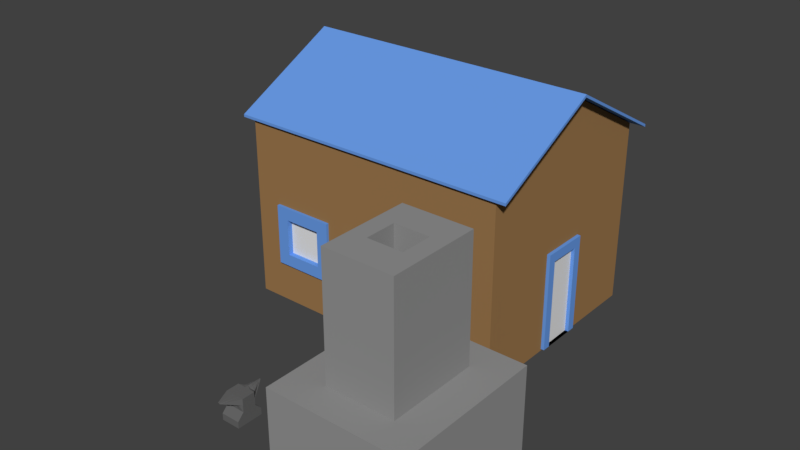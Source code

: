 # Source: blacksmith.blend  (saved by Blender 2.79.0; exported with 4.5.12 LTS)
import bpy
from mathutils import Matrix  # noqa: F401  (used for matrix-valued properties, if any)

bpy.ops.wm.read_factory_settings(use_empty=True)
scene = bpy.context.scene
scene.name = 'Scene'

# ---- collections
col_collection_1 = bpy.data.collections.new('Collection 1'); scene.collection.children.link(col_collection_1)

# ---- materials (node trees are filled in below, after node groups)
mat_black_iron = bpy.data.materials.new('Black Iron')
mat_black_iron.alpha_threshold = 0.0
mat_black_iron.use_transparent_shadow = False
mat_black_iron.diffuse_color = (0.1329, 0.1329, 0.1329, 1.0)
mat_black_iron.roughness = 0.5
mat_material = bpy.data.materials.new('Material')
mat_material.alpha_threshold = 0.0
mat_material.use_transparent_shadow = False
mat_material.diffuse_color = (0.1423, 0.3306, 0.8, 1.0)
mat_material.roughness = 0.5
mat_wood = bpy.data.materials.new('Wood')
mat_wood.alpha_threshold = 0.0
mat_wood.use_transparent_shadow = False
mat_wood.diffuse_color = (0.3424, 0.1911, 0.07729, 1.0)
mat_wood.roughness = 0.5
mat_stone = bpy.data.materials.new('Stone')
mat_stone.alpha_threshold = 0.0
mat_stone.use_transparent_shadow = False
mat_stone.diffuse_color = (0.2957, 0.2957, 0.2957, 1.0)
mat_stone.roughness = 0.5
mat_stone.line_color = (0.0, 0.0, 0.0, 1.0)

# ---- material node trees

# ---- world
world_world = bpy.data.worlds.new('World'); scene.world = world_world
world_world.color = (0.05088, 0.05088, 0.05088)
world_world.use_sun_shadow = False
world_world.sun_shadow_jitter_overblur = 0.0
world_world.cycles.sampling_method = 'MANUAL'

# ---- meshes
me_cube_002 = bpy.data.meshes.new('Cube.002')
me_cube_002.from_pydata([(-0.01606, -0.1728, -0.4013), (-0.01606, -0.1728, 0.4013), (-0.01606, 0.1728, -0.4013), (-0.01606, 0.1728, 0.4013), (0.01606, -0.1728, -0.4013), (0.01606, -0.1728, 0.4013), (0.01606, 0.1728, -0.4013), (0.01606, 0.1728, 0.4013)], [], [(0, 1, 3, 2), (2, 3, 7, 6), (6, 7, 5, 4), (4, 5, 1, 0), (2, 6, 4, 0), (7, 3, 1, 5)])
me_cube_002.use_remesh_preserve_volume = False
me_cube_002.use_remesh_preserve_attributes = False
me_cube_002.use_mirror_vertex_groups = False
me_cube_002.update()
me_cube_012 = bpy.data.meshes.new('Cube.012')
me_cube_012.from_pydata([(-1.364, 0.05212, -0.8427), (-0.5799, -0.692, 1.129), (-1.373, 0.1291, -0.8694), (-0.5799, 0.7641, 1.129), (2.137, 0.06514, -0.8106), (1.42, -0.692, 1.129), (2.164, 0.2185, -0.8698), (1.42, 0.7641, 1.129), (-0.09819, -0.6944, -0.3713), (-0.09819, -0.692, 0.1287), (-0.5799, -0.692, 0.6287), (-0.5799, 0.7641, 0.6287), (-0.08336, 0.7641, 0.1287), (-0.08336, 0.7641, -0.3713), (1.42, 0.7641, 0.6287), (0.9273, 0.7641, 0.1287), (0.9273, 0.7641, -0.3713), (1.42, -0.692, 0.6287), (0.9273, -0.692, 0.1287), (0.9273, -0.692, -0.3713), (-1.369, 0.0717, -0.8347), (-1.377, 0.1272, -0.8693), (-1.369, 0.07296, -0.8354), (-0.5799, -0.3049, 1.129), (-0.5799, 0.1951, 1.129), (-0.5799, 0.6951, 1.129), (2.152, 0.09807, -0.8267), (2.147, 0.1177, -0.8538), (2.144, 0.1322, -0.8591), (1.42, 0.6951, 1.129), (1.42, 0.1951, 1.129), (1.42, -0.3049, 1.129), (0.9273, 0.6951, -0.3713), (0.9377, 0.1953, -0.3642), (0.9898, -0.304, -0.3318), (0.9273, 0.6951, 0.1287), (0.9273, 0.1951, 0.1287), (0.9273, -0.3049, 0.1287), (1.42, 0.6951, 0.6287), (1.42, 0.1951, 0.6287), (1.42, -0.3049, 0.6287), (-0.1522, -0.3041, 0.00374), (-0.0936, 0.1953, 0.0111), (-0.08336, 0.6951, -0.3713), (-0.09819, -0.3049, 0.1287), (-0.08336, 0.1951, 0.1287), (-0.08336, 0.6951, 0.1287), (-0.5799, -0.3049, 0.6287), (-0.5799, 0.1951, 0.6287), (-0.5799, 0.6951, 0.6287), (0.92, 0.7638, -0.8705), (0.4201, 0.7641, -0.8713), (-0.07984, 0.7638, -0.8705), (-0.07992, 0.7641, 1.129), (0.4201, 0.7641, 1.129), (0.9201, 0.7641, 1.129), (-0.07992, -0.692, -0.8713), (0.4201, -0.692, -0.8713), (0.9201, -0.692, -0.8713), (0.9201, -0.692, 1.129), (0.4201, -0.692, 1.129), (-0.07992, -0.692, 1.129), (0.9201, -0.692, -0.3713), (0.4201, -0.692, -0.3713), (-0.07992, -0.692, -0.3713), (0.9201, -0.692, 0.1287), (0.4201, -0.692, 0.1287), (-0.07992, -0.692, 0.1287), (0.9201, -0.692, 0.6287), (0.4201, -0.692, 0.6287), (-0.07992, -0.692, 0.6287), (-0.07992, 0.7641, -0.3713), (0.4201, 0.7641, -0.3713), (0.9201, 0.7641, -0.3713), (-0.07992, 0.7641, 0.1287), (0.4201, 0.7641, 0.1287), (0.9201, 0.7641, 0.1287), (-0.07992, 0.7641, 0.6287), (0.4201, 0.7641, 0.6287), (0.9201, 0.7641, 0.6287), (-0.07992, 0.6951, 1.129), (0.4201, 0.6951, 1.129), (0.9201, 0.6951, 1.129), (-0.07992, 0.1951, 1.129), (0.4201, 0.1951, 1.129), (0.9201, 0.1951, 1.129), (-0.07992, -0.3049, 1.129), (0.4201, -0.3049, 1.129), (0.9201, -0.3049, 1.129), (0.92, 0.6948, -0.8706), (0.4201, 0.6951, -0.8713), (-0.07985, 0.6948, -0.8706), (0.9201, 0.1951, -0.8713), (0.4201, 0.1951, -0.8713), (-0.07992, 0.1245, -0.8713), (0.9201, -0.3049, -0.8713), (0.4201, -0.3049, -0.8713), (-0.07992, -0.3049, -0.8713), (-1.189, -0.8049, -0.8713), (-0.07992, -0.8049, -0.8713), (-1.189, -0.8049, -0.8713), (-0.07992, -0.8049, -0.8713), (-0.09819, -0.692, -0.3713), (-0.07992, -0.692, -0.3713), (-1.37, 0.08021, -0.8405), (-1.368, 0.06376, -0.8305), (-0.09819, -0.6551, -0.3713), (-0.1522, -0.3041, 0.002221), (-0.07992, -0.3049, -0.8713), (-0.07992, -0.692, -0.8713), (-0.07992, -0.692, -0.3713), (-0.07992, -0.692, -0.8713), (-0.09819, -0.692, -0.3713), (-1.365, 0.06606, -0.829), (-0.2892, 0.5094, -0.735), (-0.5507, 0.4095, -0.7221), (-0.8214, 0.3043, -0.7499), (-1.089, 0.2264, -0.7305), (-0.1799, -0.692, 1.129), (-0.2799, -0.692, 1.129), (-0.3799, -0.692, 1.129), (-0.4799, -0.692, 1.129), (-0.08357, -0.6924, -0.3713), (-0.08723, -0.6929, -0.3713), (-0.09088, -0.6934, -0.3713), (-0.09454, -0.6939, -0.3713), (-0.08357, -0.692, 0.1287), (-0.08723, -0.692, 0.1287), (-0.09088, -0.692, 0.1287), (-0.09454, -0.692, 0.1287), (-0.1799, -0.692, 0.6287), (-0.2799, -0.692, 0.6287), (-0.3799, -0.692, 0.6287), (-0.4799, -0.692, 0.6287), (-0.2999, 0.4015, -0.8246), (-0.5652, 0.367, -0.7973), (-0.848, 0.2933, -0.8246), (-1.11, 0.2032, -0.804), (-0.3373, 0.1222, -0.8775), (-0.5987, 0.123, -0.8866), (-0.8631, 0.1393, -0.8631), (-1.122, 0.18, -0.8446), (-0.2308, -0.1483, -0.8339), (-0.4754, -0.1293, -0.8592), (-0.831, -0.05073, -0.8612), (-1.084, 0.0379, -0.8733), (-0.4799, 0.7641, 1.129), (-0.3799, 0.7641, 1.129), (-0.2799, 0.7641, 1.129), (-0.1799, 0.7641, 1.129), (-1.076, -0.08798, -0.7463), (-0.8256, -0.1943, -0.7707), (-0.5677, -0.3437, -0.7738), (-0.2965, -0.4835, -0.7599), (-0.08267, 0.7641, -0.3713), (-0.08198, 0.7641, -0.3713), (-0.08129, 0.7641, -0.3713), (-0.08061, 0.7641, -0.3713), (-0.08267, 0.7641, 0.1287), (-0.08198, 0.7641, 0.1287), (-0.08129, 0.7641, 0.1287), (-0.08061, 0.7641, 0.1287), (-0.4799, 0.7641, 0.6287), (-0.3799, 0.7641, 0.6287), (-0.2799, 0.7641, 0.6287), (-0.1799, 0.7641, 0.6287), (-0.4799, 0.6951, 1.129), (-0.3799, 0.6951, 1.129), (-0.2799, 0.6951, 1.129), (-0.1799, 0.6951, 1.129), (-0.4799, 0.1951, 1.129), (-0.3799, 0.1951, 1.129), (-0.2799, 0.1951, 1.129), (-0.1799, 0.1951, 1.129), (-0.4799, -0.3049, 1.129), (-0.3799, -0.3049, 1.129), (-0.2799, -0.3049, 1.129), (-0.1799, -0.3049, 1.129), (-0.08357, -0.692, -0.3713), (-0.08723, -0.692, -0.3713), (-0.09088, -0.692, -0.3713), (-0.09454, -0.692, -0.3713), (-0.2321, -0.1507, -0.8334), (-0.4741, -0.1243, -0.8588), (-0.8303, -0.05483, -0.8612), (-1.073, 0.03025, -0.8735), (-1.08, 0.02197, -0.8643), (-0.8298, -0.1897, -0.7691), (-0.5699, -0.3398, -0.7711), (-0.2977, -0.4817, -0.7601), (-0.08357, -0.692, -0.3713), (-0.08723, -0.692, -0.3713), (-0.09088, -0.692, -0.3713), (-0.09454, -0.692, -0.3713), (-1.079, 0.02211, -0.8648), (-0.8287, -0.1891, -0.77), (-0.5694, -0.3396, -0.772), (-0.2974, -0.4816, -0.7603)], [(100, 98), (99, 101)], [(49, 25, 3, 11), (79, 55, 7, 14), (40, 31, 5, 17), (133, 121, 1, 10), (95, 26, 4, 58), (174, 23, 1, 121), (125, 8, 102, 181), (125, 129, 9, 8), (129, 133, 10, 9), (26, 34, 19, 4), (34, 37, 18, 19), (37, 40, 17, 18), (50, 73, 16, 6), (73, 76, 15, 16), (76, 79, 14, 15), (20, 43, 13, 2), (43, 46, 12, 13), (46, 49, 11, 12), (9, 10, 47, 44), (44, 47, 48, 45), (45, 48, 49, 46), (8, 9, 44, 41), (41, 44, 45, 42), (42, 45, 46, 43), (150, 0, 105, 186), (22, 41, 42, 21), (21, 42, 43, 20), (15, 14, 38, 35), (35, 38, 39, 36), (36, 39, 40, 37), (16, 15, 35, 32), (32, 35, 36, 33), (33, 36, 37, 34), (6, 16, 32, 28), (28, 32, 33, 27), (27, 33, 34, 26), (146, 3, 25, 166), (166, 25, 24, 170), (170, 24, 23, 174), (50, 6, 28, 89), (89, 28, 27, 92), (92, 27, 26, 95), (14, 7, 29, 38), (38, 29, 30, 39), (39, 30, 31, 40), (10, 1, 23, 47), (47, 23, 24, 48), (48, 24, 25, 49), (138, 94, 97, 142), (94, 93, 96, 97), (93, 92, 95, 96), (134, 91, 94, 138), (91, 90, 93, 94), (90, 89, 92, 93), (114, 52, 91, 134), (52, 51, 90, 91), (51, 50, 89, 90), (30, 85, 88, 31), (85, 84, 87, 88), (84, 83, 86, 87), (29, 82, 85, 30), (82, 81, 84, 85), (81, 80, 83, 84), (7, 55, 82, 29), (55, 54, 81, 82), (54, 53, 80, 81), (161, 165, 77, 74), (74, 77, 78, 75), (75, 78, 79, 76), (157, 161, 74, 71), (71, 74, 75, 72), (72, 75, 76, 73), (114, 157, 71, 52), (52, 71, 72, 51), (51, 72, 73, 50), (18, 17, 68, 65), (65, 68, 69, 66), (66, 69, 70, 67), (19, 18, 65, 62), (62, 65, 66, 63), (63, 66, 67, 64), (4, 19, 62, 58), (58, 62, 63, 57), (57, 63, 64, 56), (31, 88, 59, 5), (88, 87, 60, 59), (87, 86, 61, 60), (97, 56, 109, 108), (97, 96, 57, 56), (96, 95, 58, 57), (17, 5, 59, 68), (68, 59, 60, 69), (69, 60, 61, 70), (165, 149, 53, 77), (77, 53, 54, 78), (78, 54, 55, 79), (8, 41, 107, 106), (105, 106, 107, 104), (182, 108, 109, 189), (194, 193, 112, 113), (181, 102, 112, 193), (41, 22, 104, 107), (142, 97, 108, 182), (0, 8, 106, 105), (22, 145, 185, 104), (145, 144, 184, 185), (144, 143, 183, 184), (143, 142, 182, 183), (103, 178, 190, 110), (178, 179, 191, 190), (179, 180, 192, 191), (180, 181, 193, 192), (111, 110, 190, 197), (197, 190, 191, 196), (196, 191, 192, 195), (195, 192, 193, 194), (104, 185, 186, 105), (185, 184, 187, 186), (184, 183, 188, 187), (183, 182, 189, 188), (11, 3, 146, 162), (162, 146, 147, 163), (163, 147, 148, 164), (164, 148, 149, 165), (2, 13, 154, 117), (117, 154, 155, 116), (116, 155, 156, 115), (115, 156, 157, 114), (13, 12, 158, 154), (154, 158, 159, 155), (155, 159, 160, 156), (156, 160, 161, 157), (12, 11, 162, 158), (158, 162, 163, 159), (159, 163, 164, 160), (160, 164, 165, 161), (2, 117, 137, 20), (117, 116, 136, 137), (116, 115, 135, 136), (115, 114, 134, 135), (20, 137, 141, 21), (137, 136, 140, 141), (136, 135, 139, 140), (135, 134, 138, 139), (21, 141, 145, 22), (141, 140, 144, 145), (140, 139, 143, 144), (139, 138, 142, 143), (83, 173, 177, 86), (173, 172, 176, 177), (172, 171, 175, 176), (171, 170, 174, 175), (80, 169, 173, 83), (169, 168, 172, 173), (168, 167, 171, 172), (167, 166, 170, 171), (53, 149, 169, 80), (149, 148, 168, 169), (148, 147, 167, 168), (147, 146, 166, 167), (56, 153, 189, 109), (153, 152, 188, 189), (152, 151, 187, 188), (151, 150, 186, 187), (67, 70, 130, 126), (126, 130, 131, 127), (127, 131, 132, 128), (128, 132, 133, 129), (64, 67, 126, 122), (122, 126, 127, 123), (123, 127, 128, 124), (124, 128, 129, 125), (64, 122, 178, 103), (122, 123, 179, 178), (123, 124, 180, 179), (124, 125, 181, 180), (86, 177, 118, 61), (177, 176, 119, 118), (176, 175, 120, 119), (175, 174, 121, 120), (70, 61, 118, 130), (130, 118, 119, 131), (131, 119, 120, 132), (132, 120, 121, 133)])
me_cube_012.materials.append(mat_black_iron)
me_cube_012.use_remesh_preserve_volume = False
me_cube_012.use_remesh_preserve_attributes = False
me_cube_012.use_mirror_vertex_groups = False
me_cube_012.update()
me_cube_008 = bpy.data.meshes.new('Cube.008')
me_cube_008.from_pydata([(-0.2536, 0.05164, -0.3693), (-0.2536, 0.05164, 0.4114), (-0.2536, 0.09504, -0.3693), (-0.2536, 0.09504, 0.4114), (0.2539, 0.05164, -0.3693), (0.2539, 0.05164, 0.4114), (0.2539, 0.09504, -0.3693), (0.2539, 0.09504, 0.4114), (0.08474, 0.09504, -0.3693), (-0.08441, 0.09504, -0.3693), (-0.08441, 0.09504, 0.4114), (0.08474, 0.09504, 0.4114), (-0.08441, -0.06409, -0.3693), (0.08474, -0.06409, -0.3693), (0.08474, 0.05164, 0.4114), (-0.08441, 0.05164, 0.4114), (-0.169, 0.09504, -0.3693), (-0.169, 0.05164, 0.4114), (-0.169, 0.09504, 0.4114), (-0.169, -0.06409, -0.3693), (0.1693, 0.09504, 0.4114), (0.1693, -0.06409, -0.3693), (0.1693, 0.09504, -0.3693), (0.1693, 0.05164, 0.4114), (-0.2536, 0.05164, -0.2717), (-0.2536, 0.05164, -0.1741), (-0.2536, 0.05164, -0.07653), (-0.2536, 0.05164, 0.02106), (-0.2536, 0.05164, 0.1186), (-0.2536, 0.05164, 0.2162), (-0.2536, 0.05164, 0.3138), (-0.2536, 0.09504, 0.3138), (-0.2536, 0.09504, 0.2162), (-0.2536, 0.09504, 0.1186), (-0.2536, 0.09504, 0.02106), (-0.2536, 0.09504, -0.07653), (-0.2536, 0.09504, -0.1741), (-0.2536, 0.09504, -0.2717), (0.2539, 0.09504, 0.3138), (0.2539, 0.09504, 0.2162), (0.2539, 0.09504, 0.1186), (0.2539, 0.09504, 0.02106), (0.2539, 0.09504, -0.07653), (0.2539, 0.09504, -0.1741), (0.2539, 0.09504, -0.2717), (0.2539, 0.05164, 0.3138), (0.2539, 0.05164, 0.2162), (0.2539, 0.05164, 0.1186), (0.2539, 0.05164, 0.02106), (0.2539, 0.05164, -0.07653), (0.2539, 0.05164, -0.1741), (0.2539, 0.05164, -0.2717), (0.08474, -0.06409, 0.3138), (0.08474, -0.06409, 0.2162), (0.08474, -0.06409, 0.1186), (0.08474, -0.06409, 0.02106), (0.08474, -0.06409, -0.07653), (0.08474, -0.06409, -0.1741), (0.08474, -0.06409, -0.2717), (-0.08441, -0.06409, 0.3138), (-0.08441, -0.06409, 0.2162), (-0.08441, -0.06409, 0.1186), (-0.08441, -0.06409, 0.02106), (-0.08441, -0.06409, -0.07653), (-0.08441, -0.06409, -0.1741), (-0.08441, -0.06409, -0.2717), (-0.08441, 0.09504, 0.3138), (0.08474, 0.09504, 0.3138), (-0.169, 0.09504, 0.3138), (-0.169, 0.09504, 0.2162), (-0.169, 0.09504, 0.1186), (-0.169, 0.09504, 0.02106), (-0.169, 0.09504, -0.07653), (-0.169, 0.09504, -0.1741), (-0.169, 0.09504, -0.2717), (-0.169, -0.06409, 0.3138), (-0.169, -0.06409, 0.2162), (-0.169, -0.06409, 0.1186), (-0.169, -0.06409, 0.02106), (-0.169, -0.06409, -0.07653), (-0.169, -0.06409, -0.1741), (-0.169, -0.06409, -0.2717), (0.1693, -0.06409, 0.3138), (0.1693, -0.06409, 0.2162), (0.1693, -0.06409, 0.1186), (0.1693, -0.06409, 0.02106), (0.1693, -0.06409, -0.07653), (0.1693, -0.06409, -0.1741), (0.1693, -0.06409, -0.2717), (0.1693, 0.09504, 0.3138), (0.1693, 0.09504, 0.2162), (0.1693, 0.09504, 0.1186), (0.1693, 0.09504, 0.02106), (0.1693, 0.09504, -0.07653), (0.1693, 0.09504, -0.1741), (0.1693, 0.09504, -0.2717), (0.1693, -0.05889, -0.3693), (0.08474, -0.05889, -0.3693), (-0.08441, -0.05889, -0.3693), (-0.08441, -0.05889, -0.2717), (0.08474, -0.05889, -0.2717), (-0.169, -0.05889, -0.3693), (-0.169, -0.05889, -0.2717), (0.1693, -0.05889, -0.2717), (-0.08441, -0.05889, 0.3138), (-0.08441, -0.05889, 0.2162), (-0.08441, -0.05889, 0.1186), (-0.08441, -0.05889, 0.02106), (-0.08441, -0.05889, -0.07653), (-0.08441, -0.05889, -0.1741), (0.08474, -0.05889, 0.3138), (0.08474, -0.05889, 0.2162), (0.08474, -0.05889, 0.1186), (0.08474, -0.05889, 0.02106), (0.08474, -0.05889, -0.07653), (0.08474, -0.05889, -0.1741), (-0.169, -0.05889, 0.3138), (-0.169, -0.05889, 0.2162), (-0.169, -0.05889, 0.1186), (-0.169, -0.05889, 0.02106), (-0.169, -0.05889, -0.07653), (-0.169, -0.05889, -0.1741), (0.1693, -0.05889, 0.3138), (0.1693, -0.05889, 0.2162), (0.1693, -0.05889, 0.1186), (0.1693, -0.05889, 0.02106), (0.1693, -0.05889, -0.07653), (0.1693, -0.05889, -0.1741)], [], [(30, 1, 3, 31), (89, 20, 7, 38), (38, 7, 5, 45), (75, 17, 1, 30), (22, 6, 4, 21), (18, 3, 1, 17), (20, 11, 14, 23), (11, 10, 15, 14), (16, 9, 12, 19), (9, 8, 13, 12), (82, 23, 14, 52), (52, 14, 15, 59), (68, 18, 10, 66), (66, 10, 11, 67), (31, 3, 18, 68), (2, 16, 19, 0), (10, 18, 17, 15), (59, 15, 17, 75), (45, 5, 23, 82), (7, 20, 23, 5), (8, 22, 21, 13), (67, 11, 20, 89), (94, 95, 103, 127), (67, 89, 122, 110), (72, 71, 119, 120), (93, 94, 127, 126), (71, 70, 118, 119), (92, 93, 126, 125), (4, 51, 88, 21), (51, 50, 87, 88), (50, 49, 86, 87), (49, 48, 85, 86), (48, 47, 84, 85), (47, 46, 83, 84), (46, 45, 82, 83), (12, 65, 81, 19), (65, 64, 80, 81), (64, 63, 79, 80), (63, 62, 78, 79), (62, 61, 77, 78), (61, 60, 76, 77), (60, 59, 75, 76), (2, 37, 74, 16), (37, 36, 73, 74), (36, 35, 72, 73), (35, 34, 71, 72), (34, 33, 70, 71), (33, 32, 69, 70), (32, 31, 68, 69), (66, 67, 110, 104), (68, 66, 104, 116), (95, 22, 96, 103), (70, 69, 117, 118), (9, 16, 101, 98), (8, 9, 98, 97), (91, 92, 125, 124), (69, 68, 116, 117), (22, 8, 97, 96), (90, 91, 124, 123), (89, 90, 123, 122), (16, 74, 102, 101), (74, 73, 121, 102), (73, 72, 120, 121), (13, 58, 65, 12), (58, 57, 64, 65), (57, 56, 63, 64), (56, 55, 62, 63), (55, 54, 61, 62), (54, 53, 60, 61), (53, 52, 59, 60), (21, 88, 58, 13), (88, 87, 57, 58), (87, 86, 56, 57), (86, 85, 55, 56), (85, 84, 54, 55), (84, 83, 53, 54), (83, 82, 52, 53), (19, 81, 24, 0), (81, 80, 25, 24), (80, 79, 26, 25), (79, 78, 27, 26), (78, 77, 28, 27), (77, 76, 29, 28), (76, 75, 30, 29), (6, 44, 51, 4), (44, 43, 50, 51), (43, 42, 49, 50), (42, 41, 48, 49), (41, 40, 47, 48), (40, 39, 46, 47), (39, 38, 45, 46), (22, 95, 44, 6), (95, 94, 43, 44), (94, 93, 42, 43), (93, 92, 41, 42), (92, 91, 40, 41), (91, 90, 39, 40), (90, 89, 38, 39), (0, 24, 37, 2), (24, 25, 36, 37), (25, 26, 35, 36), (26, 27, 34, 35), (27, 28, 33, 34), (28, 29, 32, 33), (29, 30, 31, 32), (97, 100, 103, 96), (100, 115, 127, 103), (115, 114, 126, 127), (114, 113, 125, 126), (113, 112, 124, 125), (112, 111, 123, 124), (111, 110, 122, 123), (98, 99, 100, 97), (99, 109, 115, 100), (109, 108, 114, 115), (108, 107, 113, 114), (107, 106, 112, 113), (106, 105, 111, 112), (105, 104, 110, 111), (101, 102, 99, 98), (102, 121, 109, 99), (121, 120, 108, 109), (120, 119, 107, 108), (119, 118, 106, 107), (118, 117, 105, 106), (117, 116, 104, 105)])
me_cube_008.materials.append(mat_material)
me_cube_008.use_remesh_preserve_volume = False
me_cube_008.use_remesh_preserve_attributes = False
me_cube_008.use_mirror_vertex_groups = False
me_cube_008.update()
me_cube_004 = bpy.data.meshes.new('Cube.004')
me_cube_004.from_pydata([(-0.2824, 0.04832, -0.2765), (-0.2824, 0.04832, 0.2765), (-0.2824, 0.08291, -0.2765), (-0.2824, 0.08291, 0.2765), (0.2824, 0.04832, -0.2765), (0.2824, 0.04832, 0.2765), (0.2824, 0.08291, -0.2765), (0.2824, 0.08291, 0.2765), (-0.2824, 0.04832, -0.1659), (-0.2824, 0.04832, -0.05531), (-0.2824, 0.04832, 0.05531), (-0.2824, 0.04832, 0.1659), (-0.2824, 0.08291, 0.1659), (-0.2824, 0.08291, 0.05531), (-0.2824, 0.08291, -0.05531), (-0.2824, 0.08291, -0.1659), (0.2824, 0.08291, 0.1659), (0.2824, 0.08291, 0.05531), (0.2824, 0.08291, -0.05531), (0.2824, 0.08291, -0.1659), (0.2824, 0.04832, 0.1659), (0.2824, 0.04832, 0.05531), (0.2824, 0.04832, -0.05531), (0.2824, 0.04832, -0.1659), (0.1694, 0.08291, -0.2765), (0.05648, 0.08291, -0.2765), (-0.05648, 0.08291, -0.2765), (-0.1694, 0.08291, -0.2765), (-0.1694, 0.08291, 0.2765), (-0.05648, 0.08291, 0.2765), (0.05648, 0.08291, 0.2765), (0.1694, 0.08291, 0.2765), (-0.1694, 0.04832, -0.2765), (-0.05648, 0.04832, -0.2765), (0.05648, 0.04832, -0.2765), (0.1694, 0.04832, -0.2765), (0.1694, 0.04832, 0.2765), (0.05648, 0.04832, 0.2765), (-0.05648, 0.04832, 0.2765), (-0.1694, 0.04832, 0.2765), (0.1694, -0.09769, -0.1659), (0.05648, -0.09769, -0.1659), (-0.05648, -0.09769, -0.1659), (-0.1694, -0.09769, -0.1659), (0.1694, -0.09769, -0.05531), (0.05648, -0.09769, -0.05531), (-0.05648, -0.09769, -0.05531), (-0.1694, -0.09769, -0.05531), (0.1694, -0.09769, 0.05531), (0.05648, -0.09769, 0.05531), (-0.05648, -0.09769, 0.05531), (-0.1694, -0.09769, 0.05531), (0.1694, -0.09769, 0.1659), (0.05648, -0.09769, 0.1659), (-0.05648, -0.09769, 0.1659), (-0.1694, -0.09769, 0.1659), (-0.1694, 0.08291, -0.1659), (-0.05648, 0.08291, -0.1659), (0.05648, 0.08291, -0.1659), (0.1694, 0.08291, -0.1659), (-0.1694, 0.08291, -0.05531), (0.1694, 0.08291, -0.05531), (-0.1694, 0.08291, 0.05531), (0.1694, 0.08291, 0.05531), (-0.1694, 0.08291, 0.1659), (-0.05648, 0.08291, 0.1659), (0.05648, 0.08291, 0.1659), (0.1694, 0.08291, 0.1659), (-0.1694, -0.06309, -0.1659), (-0.05648, -0.06309, -0.1659), (0.05648, -0.06309, -0.1659), (0.1694, -0.06309, -0.1659), (-0.1694, -0.06309, -0.05531), (-0.05648, -0.06309, -0.05531), (0.05648, -0.06309, -0.05531), (0.1694, -0.06309, -0.05531), (-0.1694, -0.06309, 0.05531), (-0.05648, -0.06309, 0.05531), (0.05648, -0.06309, 0.05531), (0.1694, -0.06309, 0.05531), (-0.1694, -0.06309, 0.1659), (-0.05648, -0.06309, 0.1659), (0.05648, -0.06309, 0.1659), (0.1694, -0.06309, 0.1659)], [], [(11, 1, 3, 12), (67, 31, 7, 16), (16, 7, 5, 20), (55, 39, 1, 11), (24, 6, 4, 35), (28, 3, 1, 39), (32, 43, 8, 0), (43, 47, 9, 8), (47, 51, 10, 9), (51, 55, 11, 10), (6, 19, 23, 4), (19, 18, 22, 23), (18, 17, 21, 22), (17, 16, 20, 21), (24, 59, 19, 6), (59, 61, 18, 19), (61, 63, 17, 18), (63, 67, 16, 17), (0, 8, 15, 2), (8, 9, 14, 15), (9, 10, 13, 14), (10, 11, 12, 13), (13, 12, 64, 62), (61, 59, 71, 75), (60, 62, 76, 72), (59, 58, 70, 71), (14, 13, 62, 60), (64, 65, 81, 80), (63, 61, 75, 79), (62, 64, 80, 76), (15, 14, 60, 56), (67, 63, 79, 83), (58, 57, 69, 70), (66, 67, 83, 82), (2, 15, 56, 27), (27, 56, 57, 26), (26, 57, 58, 25), (25, 58, 59, 24), (21, 20, 52, 48), (48, 52, 53, 49), (49, 53, 54, 50), (50, 54, 55, 51), (22, 21, 48, 44), (44, 48, 49, 45), (45, 49, 50, 46), (46, 50, 51, 47), (23, 22, 44, 40), (40, 44, 45, 41), (41, 45, 46, 42), (42, 46, 47, 43), (4, 23, 40, 35), (35, 40, 41, 34), (34, 41, 42, 33), (33, 42, 43, 32), (7, 31, 36, 5), (31, 30, 37, 36), (30, 29, 38, 37), (29, 28, 39, 38), (2, 27, 32, 0), (27, 26, 33, 32), (26, 25, 34, 33), (25, 24, 35, 34), (20, 5, 36, 52), (52, 36, 37, 53), (53, 37, 38, 54), (54, 38, 39, 55), (12, 3, 28, 64), (64, 28, 29, 65), (65, 29, 30, 66), (66, 30, 31, 67), (76, 80, 81, 77), (77, 81, 82, 78), (78, 82, 83, 79), (72, 76, 77, 73), (73, 77, 78, 74), (74, 78, 79, 75), (68, 72, 73, 69), (69, 73, 74, 70), (70, 74, 75, 71), (56, 60, 72, 68), (65, 66, 82, 81), (57, 56, 68, 69)])
me_cube_004.materials.append(mat_material)
me_cube_004.use_remesh_preserve_volume = False
me_cube_004.use_remesh_preserve_attributes = False
me_cube_004.use_mirror_vertex_groups = False
me_cube_004.update()
me_cube_003 = bpy.data.meshes.new('Cube.003')
me_cube_003.from_pydata([(-1.329, -1.002, -0.2647), (-1.329, -1.002, -0.2406), (-1.329, 0.9977, -0.2877), (-1.329, 0.9977, -0.2637), (1.329, -1.002, -0.2647), (1.329, -1.002, -0.2406), (1.329, 0.9977, -0.2877), (1.329, 0.9977, -0.2637), (-1.329, -0.002347, 0.2578), (-1.329, -0.002347, 0.2819), (1.329, -0.002347, 0.2578), (1.329, -0.002347, 0.2819)], [], [(8, 9, 3, 2), (2, 3, 7, 6), (10, 11, 5, 4), (4, 5, 1, 0), (8, 10, 4, 0), (11, 9, 1, 5), (7, 3, 9, 11), (2, 6, 10, 8), (6, 7, 11, 10), (0, 1, 9, 8)])
me_cube_003.materials.append(mat_material)
me_cube_003.use_remesh_preserve_volume = False
me_cube_003.use_remesh_preserve_attributes = False
me_cube_003.use_mirror_vertex_groups = False
me_cube_003.update()
me_cube_001 = bpy.data.meshes.new('Cube.001')
me_cube_001.from_pydata([(-1.226, -0.949, -0.8422), (-1.226, -0.949, 0.8054), (-1.226, 0.9436, -0.8422), (-1.226, 0.9436, 0.8054), (1.233, -0.949, -0.8422), (1.233, -0.949, 0.8054), (1.233, 0.9436, -0.8422), (1.233, 0.9436, 0.8054), (-1.226, 0.01614, -0.8422), (-1.226, 0.01614, 1.31), (1.233, 0.01614, -0.8422), (1.233, 0.01614, 1.31), (-1.226, -0.949, -0.01838), (-1.226, 0.9436, -0.01838), (1.233, 0.9436, -0.01838), (1.233, -0.949, -0.01838), (1.233, 0.01614, 0.234), (-1.226, 0.01614, 0.234), (-1.226, -0.949, 0.3935), (-1.226, 0.9436, 0.3935), (1.233, 0.9436, 0.3935), (1.233, -0.949, 0.3935), (1.233, 0.01614, 0.7721), (-1.226, 0.01614, 0.7721), (-1.226, 0.9436, -0.4303), (1.233, 0.9436, -0.4303), (1.233, -0.949, -0.4303), (-0.8285, 0.1707, -0.8422), (-0.4884, 0.9436, -0.8422), (-1.226, -0.949, -0.4303), (0.7413, 0.9436, -0.8422), (0.2494, 0.9436, -0.8422), (-0.2424, 0.9436, -0.8422), (-0.7343, 0.9436, -0.8422), (-0.7343, 0.9436, 0.8054), (-0.2424, 0.9436, 0.8054), (0.2494, 0.9436, 0.8054), (0.7413, 0.9436, 0.8054), (-0.7343, -0.949, -0.8422), (-0.2424, -0.949, -0.8422), (0.2494, -0.949, -0.8422), (0.7413, -0.949, -0.8422), (0.7413, -0.949, 0.8054), (0.2494, -0.949, 0.8054), (-0.2424, -0.949, 0.8054), (-0.7343, -0.949, 0.8054), (-0.7343, 0.01614, 1.31), (-0.2424, 0.01614, 1.31), (0.2494, 0.01614, 1.31), (0.7413, 0.01614, 1.31), (0.7413, 0.01614, -0.8422), (0.2494, 0.01614, -0.8422), (-0.2424, 0.01614, -0.8422), (-0.7343, 0.01614, -0.8422), (0.7413, -0.949, -0.01838), (0.2494, -0.949, -0.01838), (-0.2424, -0.949, -0.01838), (-0.7343, -0.949, -0.01838), (-0.7343, 0.9436, -0.01838), (-0.2424, 0.9436, -0.01838), (0.2494, 0.9436, -0.01838), (0.7413, 0.9436, -0.01838), (0.7413, -0.949, 0.3935), (0.2494, -0.949, 0.3935), (-0.2424, -0.949, 0.3935), (-0.7343, -0.949, 0.3935), (-0.7343, 0.9436, 0.3935), (-0.2424, 0.9436, 0.3935), (0.2494, 0.9436, 0.3935), (0.7413, 0.9436, 0.3935), (-0.7343, 0.9436, -0.4303), (-0.2424, 0.9436, -0.4303), (0.2494, 0.9436, -0.4303), (0.7413, 0.9436, -0.4303), (0.7413, -0.949, -0.4303), (0.2494, -0.949, -0.4303), (-0.2424, -0.949, -0.4303), (-0.7343, -0.949, -0.4303), (-0.2424, -0.4312, -0.8422), (0.2494, -0.4312, -0.8422), (0.2494, -0.4312, -0.01838), (-0.2424, -0.4312, -0.01838), (0.2494, -0.4312, -0.4303), (-0.2424, -0.4312, -0.4303), (0.2494, 0.5096, -0.8422), (-0.2424, 0.5096, -0.8422), (-0.2424, 0.5096, -0.01838), (0.2494, 0.5096, -0.01838), (-0.2424, 0.5096, -0.4303), (0.2494, 0.5096, -0.4303), (-1.226, -0.3056, -0.8422), (-1.226, -0.6273, -0.8422), (1.233, -0.3056, 1.142), (1.233, -0.6273, 0.9737), (-1.226, -0.6273, 0.9737), (-1.226, -0.3056, 1.142), (1.233, -0.6273, -0.8422), (1.233, -0.3056, -0.8422), (-1.226, -0.6273, 0.06575), (-1.226, -0.3056, 0.1499), (1.233, -0.3056, 0.1499), (1.233, -0.6273, 0.06575), (-1.226, -0.6273, 0.5197), (-1.226, -0.3056, 0.6459), (1.233, -0.3056, 0.6459), (1.233, -0.6273, 0.5197), (1.233, -0.3056, -0.3461), (1.233, -0.6273, -0.3882), (-1.226, -0.6273, -0.3882), (-1.226, -0.3056, -0.3461), (0.7413, -0.3056, 1.142), (0.7413, -0.6273, 0.9737), (0.2494, -0.3056, 1.142), (0.2494, -0.6273, 0.9737), (-0.2424, -0.3056, 1.142), (-0.2424, -0.6273, 0.9737), (-0.7343, -0.3056, 1.142), (-0.7343, -0.6273, 0.9737), (-0.7343, -0.3056, -0.8422), (-0.7343, -0.6273, -0.8422), (-0.2424, -0.3056, -0.8422), (-0.2424, -0.6273, -0.8422), (0.2494, -0.3056, -0.8422), (0.2494, -0.6273, -0.8422), (0.7413, -0.3056, -0.8422), (0.7413, -0.6273, -0.8422), (-1.226, 0.3253, 1.142), (-1.226, 0.6344, 0.9737), (1.233, 0.3253, -0.8422), (1.233, 0.6344, -0.8422), (-1.226, 0.6344, -0.8422), (-1.226, 0.3253, -0.8422), (1.233, 0.6344, 0.9737), (1.233, 0.3253, 1.142), (1.233, 0.6344, 0.06575), (1.233, 0.3253, 0.1499), (-1.226, 0.3253, 0.1499), (-1.226, 0.6344, 0.06575), (1.233, 0.6344, 0.5197), (1.233, 0.3253, 0.6459), (-1.226, 0.3253, 0.6459), (-1.226, 0.6344, 0.5197), (-1.226, 0.3253, -0.3461), (-1.226, 0.6344, -0.3882), (1.233, 0.6344, -0.3882), (1.233, 0.3253, -0.3461), (-0.7343, 0.6344, -0.8422), (-0.7343, 0.3253, -0.8422), (-0.2424, 0.6344, -0.8422), (-0.2424, 0.3253, -0.8422), (0.2494, 0.6344, -0.8422), (0.2494, 0.3253, -0.8422), (0.7413, 0.6344, -0.8422), (0.7413, 0.3253, -0.8422), (0.7413, 0.6344, 0.9737), (0.7413, 0.3253, 1.142), (0.2494, 0.6344, 0.9737), (0.2494, 0.3253, 1.142), (-0.2424, 0.6344, 0.9737), (-0.2424, 0.3253, 1.142), (-0.7343, 0.6344, 0.9737), (-0.7343, 0.3253, 1.142), (-1.226, 0.1707, -0.8422), (1.233, 0.1707, 1.226), (1.233, 0.1707, 0.1919), (1.233, 0.1707, 0.709), (1.233, 0.1707, -0.3251), (-0.7343, 0.1707, -0.8422), (-0.2424, 0.1707, -0.8422), (0.2494, 0.1707, -0.8422), (0.7413, 0.1707, -0.8422), (0.7413, 0.1707, 1.226), (0.2494, 0.1707, 1.226), (-0.2424, 0.1707, 1.226), (-0.7343, 0.1707, 1.226), (-1.226, 0.1707, 1.226), (1.233, 0.1707, -0.8422), (-1.226, 0.1707, 0.1919), (-1.226, 0.1707, 0.709), (-1.226, 0.1707, -0.3251), (-1.226, -0.1447, 1.226), (1.233, -0.1447, -0.8422), (-1.226, -0.1447, 0.1919), (-1.226, -0.1447, 0.709), (-1.226, -0.1447, -0.3251), (-1.226, -0.1447, -0.8422), (1.233, -0.1447, 1.226), (1.233, -0.1447, 0.1919), (1.233, -0.1447, 0.709), (1.233, -0.1447, -0.3251), (0.7413, -0.1447, 1.226), (0.2494, -0.1447, 1.226), (-0.2424, -0.1447, 1.226), (-0.7343, -0.1447, 1.226), (-0.7343, -0.1447, -0.8422), (-0.2424, -0.1447, -0.8422), (0.2494, -0.1447, -0.8422), (0.7413, -0.1447, -0.8422), (-1.226, -0.949, -0.1599), (-1.226, 0.9436, -0.1599), (1.233, 0.9436, -0.1599), (1.233, -0.949, -0.1599), (1.233, 0.01614, 0.01107), (-1.226, 0.01614, 0.01407), (0.4953, 0.5622, -0.01838), (-0.2424, 0.9436, -0.1599), (0.2494, 0.9436, -0.1599), (0.9872, -0.7526, -0.01838), (-0.4884, -0.59, -0.01838), (0.2494, -0.949, -0.1599), (-0.2424, -0.949, -0.1599), (0.2494, -0.4312, -0.1599), (-0.2424, -0.4312, -0.1599), (-0.2424, 0.5096, -0.1599), (0.2494, 0.5096, -0.1599), (1.233, -0.3056, -0.02058), (1.233, -0.6273, -0.09025), (-1.226, -0.6273, -0.09025), (-1.226, -0.3056, -0.02058), (-1.226, 0.3253, -0.02058), (-1.226, 0.6344, -0.09025), (1.233, 0.6344, -0.09025), (1.233, 0.3253, -0.02058), (-1.226, 0.1707, 0.01426), (1.233, 0.1707, 0.01426), (1.233, -0.1447, 0.01426), (-1.226, -0.1447, 0.01426), (0.852, -0.1447, -0.8422), (0.852, 0.01614, -0.8422), (0.852, 0.01614, -0.3041), (0.852, 0.01614, 0.01107), (0.852, 0.1707, -0.3251), (0.852, 0.1707, -0.8422), (0.852, 0.1707, 0.01426), (0.852, -0.1447, -0.3251), (0.852, -0.1447, 0.01426), (-0.8285, 0.01614, -0.8422), (-0.8285, 0.01614, -0.3041), (-0.8285, 0.01614, 0.01407), (-0.8285, -0.1447, -0.3251), (-0.8285, 0.1707, -0.3251), (-0.8285, 0.1707, 0.01426), (-0.8285, -0.1447, -0.8422), (-0.8285, -0.1447, 0.01426), (-0.4884, 0.9436, 0.8054), (-0.4884, -0.949, -0.8422), (-0.4884, -0.949, 0.8054), (-0.4884, 0.01614, 1.31), (-0.4884, 0.01614, -0.8422), (-0.4884, -0.949, -0.01838), (-0.4884, 0.9436, -0.01838), (-0.4884, -0.949, 0.3935), (-0.4884, 0.9436, 0.3935), (-0.4884, 0.9436, -0.4303), (-0.4884, -0.949, -0.4303), (-0.4884, -0.3056, -0.8422), (-0.4884, -0.6273, -0.8422), (-0.4884, -0.3056, 1.142), (-0.4884, -0.6273, 0.9737), (-0.4884, 0.6344, 0.9737), (-0.4884, 0.3253, 1.142), (-0.4884, 0.6344, -0.8422), (-0.4884, 0.3253, -0.8422), (-0.4884, 0.1707, 1.226), (-0.4884, 0.1707, -0.8422), (-0.4884, -0.1447, 1.226), (-0.4884, -0.1447, -0.8422), (-0.4884, -0.949, -0.1599), (-0.4884, 0.9436, -0.1599), (-0.9802, 0.9436, -0.8422), (-0.9802, -0.949, 0.8054), (-0.9802, 0.01614, -0.8422), (-0.9802, -0.949, -0.01838), (-0.9802, -0.949, 0.3935), (-0.9802, -0.949, -0.4303), (-0.9802, 0.9436, 0.8054), (-0.9802, -0.949, -0.8422), (-0.9802, 0.01614, 1.31), (-0.9802, 0.9436, -0.01838), (-0.9802, 0.9436, 0.3935), (-0.9802, 0.9436, -0.4303), (-0.9802, -0.3056, -0.8422), (-0.9802, -0.6273, -0.8422), (-0.9802, -0.3056, 1.142), (-0.9802, -0.6273, 0.9737), (-0.9802, 0.6344, -0.8422), (-0.9802, 0.3253, -0.8422), (-0.9802, 0.6344, 0.9737), (-0.9802, 0.3253, 1.142), (-0.9802, 0.1707, -0.8422), (-0.9802, 0.1707, 1.226), (-0.9802, -0.1447, 1.226), (-0.9802, -0.1447, -0.8422), (-0.9802, 0.9436, -0.1599), (-0.9802, -0.949, -0.1599), (0.4953, 0.9436, -0.8422), (0.4953, 0.9436, 0.8054), (0.4953, -0.949, -0.8422), (0.4953, -0.949, 0.8054), (0.4953, 0.01614, 1.31), (0.4953, 0.01614, -0.8422), (0.4953, -0.949, -0.01838), (0.4953, 0.9436, -0.01838), (0.4953, -0.949, 0.3935), (0.4953, 0.9436, 0.3935), (0.4953, 0.9436, -0.4303), (0.4953, -0.949, -0.4303), (0.4953, -0.3056, -0.8422), (0.4953, -0.6273, -0.8422), (0.4953, -0.3056, 1.142), (0.4953, -0.6273, 0.9737), (0.4953, 0.6344, 0.9737), (0.4953, 0.3253, 1.142), (0.4953, 0.6344, -0.8422), (0.4953, 0.3253, -0.8422), (0.4953, 0.1707, 1.226), (0.4953, 0.1707, -0.8422), (0.4953, -0.1447, 1.226), (0.4953, -0.1447, -0.8422), (0.4953, -0.949, -0.1599), (0.4953, 0.9436, -0.1599), (0.9872, 0.9436, 0.8054), (0.9872, -0.949, -0.8422), (0.9872, 0.01614, 1.31), (0.9872, 0.9436, -0.01838), (0.9872, 0.9436, 0.3935), (0.9872, 0.9436, -0.4303), (0.9872, 0.9436, -0.8422), (0.9872, -0.949, 0.8054), (0.9872, 0.01614, -0.8422), (0.9872, -0.949, -0.01838), (0.9872, -0.949, 0.3935), (0.9872, -0.949, -0.4303), (0.9872, -0.3056, 1.142), (0.9872, -0.6273, 0.9737), (0.9872, -0.3056, -0.8422), (0.9872, -0.6273, -0.8422), (0.9872, 0.6344, 0.9737), (0.9872, 0.3253, 1.142), (0.9872, 0.6344, -0.8422), (0.9872, 0.3253, -0.8422), (0.9872, 0.1707, 1.226), (0.9872, 0.1707, -0.8422), (0.9872, -0.1447, -0.8422), (0.9872, -0.1447, 1.226), (0.9872, -0.949, -0.1599), (0.9872, 0.9436, -0.1599), (-0.9802, 0.6626, -0.01838), (-0.7343, 0.6626, -0.01838), (-0.9802, 0.6626, -0.4303), (-0.7343, 0.6626, -0.4303), (-0.7343, 0.6626, -0.1599), (-0.9802, 0.6626, -0.1599), (-0.4884, 0.6626, -0.01838), (-0.4884, 0.6626, -0.4303), (-0.4884, 0.6626, -0.1599), (0.7413, 0.5622, -0.01838), (0.4953, 0.5622, -0.4303), (0.7413, 0.5622, -0.4303), (0.7413, 0.5622, -0.1599), (0.4953, 0.5622, -0.1599), (0.9872, 0.5622, -0.01838), (0.9872, 0.5622, -0.4303), (0.9872, 0.5622, -0.1599), (0.7413, -0.7526, -0.01838), (0.9872, -0.7526, -0.4303), (0.7413, -0.7526, -0.4303), (0.7413, -0.7526, -0.1599), (0.9872, -0.7526, -0.1599), (0.4953, -0.7526, -0.01838), (0.4953, -0.7526, -0.4303), (0.4953, -0.7526, -0.1599), (-0.7343, -0.59, -0.01838), (-0.4884, -0.59, -0.4303), (-0.7343, -0.59, -0.4303), (-0.7343, -0.59, -0.1599), (-0.4884, -0.59, -0.1599), (-0.9802, -0.59, -0.01838), (-0.9802, -0.59, -0.4303), (-0.9802, -0.59, -0.1599)], [], [(141, 127, 3, 19), (325, 321, 7, 20), (105, 93, 5, 21), (273, 270, 1, 18), (336, 96, 4, 322), (284, 94, 1, 270), (290, 175, 9, 277), (342, 176, 10, 329), (165, 163, 11, 22), (183, 180, 9, 23), (226, 182, 17, 203), (224, 164, 16, 202), (294, 272, 12, 198), (216, 101, 15, 201), (346, 324, 14, 200), (220, 137, 13, 199), (182, 183, 23, 17), (164, 165, 22, 16), (272, 273, 18, 12), (101, 105, 21, 15), (324, 325, 20, 14), (137, 141, 19, 13), (130, 143, 24, 2), (327, 326, 25, 6), (96, 107, 26, 4), (276, 274, 29, 0), (225, 189, 234, 235), (184, 226, 243, 239), (322, 332, 74, 41), (297, 306, 75, 40), (210, 76, 83, 212), (245, 254, 77, 38), (269, 280, 70, 33), (28, 253, 71, 32), (31, 32, 85, 84), (295, 305, 73, 30), (278, 279, 66, 58), (250, 252, 67, 59), (59, 67, 68, 60), (302, 304, 69, 61), (330, 331, 62, 54), (301, 303, 63, 55), (55, 63, 64, 56), (249, 251, 65, 57), (250, 268, 355, 353), (268, 250, 59, 205), (59, 60, 87, 86), (302, 61, 356, 204), (330, 54, 364, 207), (319, 301, 55, 209), (76, 39, 78, 83), (249, 57, 372, 208), (289, 167, 53, 271), (264, 168, 52, 248), (168, 169, 51, 52), (316, 170, 50, 300), (341, 171, 49, 323), (315, 172, 48, 299), (172, 173, 47, 48), (263, 174, 46, 247), (334, 111, 42, 328), (310, 113, 43, 298), (113, 115, 44, 43), (258, 117, 45, 246), (282, 119, 38, 276), (256, 121, 39, 245), (121, 123, 40, 39), (308, 125, 41, 297), (331, 328, 42, 62), (303, 298, 43, 63), (63, 43, 44, 64), (251, 246, 45, 65), (279, 275, 34, 66), (252, 244, 35, 67), (67, 35, 36, 68), (304, 296, 37, 69), (79, 82, 83, 78), (211, 80, 81, 212), (55, 56, 81, 80), (40, 75, 82, 79), (209, 55, 80, 211), (39, 40, 79, 78), (85, 88, 89, 84), (213, 86, 87, 214), (206, 72, 89, 214), (32, 71, 88, 85), (205, 59, 86, 213), (72, 31, 84, 89), (318, 197, 124, 307), (307, 124, 125, 308), (195, 196, 122, 120), (120, 122, 123, 121), (266, 195, 120, 255), (255, 120, 121, 256), (292, 194, 118, 281), (281, 118, 119, 282), (265, 193, 116, 257), (257, 116, 117, 258), (191, 192, 114, 112), (112, 114, 115, 113), (317, 191, 112, 309), (309, 112, 113, 310), (344, 190, 110, 333), (333, 110, 111, 334), (0, 29, 108, 91), (91, 108, 109, 90), (181, 189, 106, 97), (97, 106, 107, 96), (187, 188, 104, 100), (100, 104, 105, 101), (12, 18, 102, 98), (98, 102, 103, 99), (225, 187, 100, 215), (215, 100, 101, 216), (198, 12, 98, 217), (217, 98, 99, 218), (18, 1, 94, 102), (102, 94, 95, 103), (291, 180, 95, 283), (283, 95, 94, 284), (343, 181, 97, 335), (335, 97, 96, 336), (188, 186, 92, 104), (104, 92, 93, 105), (244, 34, 160, 259), (259, 160, 161, 260), (36, 35, 158, 156), (156, 158, 159, 157), (296, 36, 156, 311), (311, 156, 157, 312), (321, 37, 154, 337), (337, 154, 155, 338), (295, 30, 152, 313), (313, 152, 153, 314), (32, 31, 150, 148), (148, 150, 151, 149), (28, 32, 148, 261), (261, 148, 149, 262), (269, 33, 146, 285), (285, 146, 147, 286), (6, 25, 144, 129), (129, 144, 145, 128), (162, 179, 142, 131), (131, 142, 143, 130), (177, 178, 140, 136), (136, 140, 141, 137), (14, 20, 138, 134), (134, 138, 139, 135), (223, 177, 136, 219), (219, 136, 137, 220), (200, 14, 134, 221), (221, 134, 135, 222), (20, 7, 132, 138), (138, 132, 133, 139), (327, 6, 129, 339), (339, 129, 128, 340), (275, 3, 127, 287), (287, 127, 126, 288), (178, 175, 126, 140), (140, 126, 127, 141), (23, 9, 175, 178), (203, 17, 177, 223), (17, 23, 178, 177), (203, 223, 241, 238), (260, 161, 174, 263), (157, 159, 173, 172), (312, 157, 172, 315), (338, 155, 171, 341), (314, 153, 170, 316), (149, 151, 169, 168), (262, 149, 168, 264), (286, 147, 167, 289), (128, 145, 166, 176), (135, 139, 165, 164), (222, 135, 164, 224), (139, 133, 163, 165), (340, 128, 176, 342), (288, 126, 175, 290), (22, 11, 186, 188), (329, 10, 181, 343), (277, 9, 180, 291), (202, 16, 187, 225), (16, 22, 188, 187), (189, 181, 227, 234), (323, 49, 190, 344), (299, 48, 191, 317), (48, 47, 192, 191), (247, 46, 193, 265), (271, 53, 194, 292), (248, 52, 195, 266), (52, 51, 196, 195), (300, 50, 197, 318), (90, 109, 184, 185), (99, 103, 183, 182), (218, 99, 182, 226), (103, 95, 180, 183), (109, 218, 226, 184), (202, 225, 235, 230), (145, 222, 224, 166), (8, 185, 242, 236), (144, 221, 222, 145), (25, 200, 221, 144), (142, 219, 220, 143), (179, 223, 219, 142), (108, 217, 218, 109), (29, 198, 217, 108), (106, 215, 216, 107), (189, 225, 215, 106), (71, 205, 213, 88), (60, 206, 214, 87), (88, 213, 214, 89), (75, 209, 211, 82), (82, 211, 212, 83), (294, 274, 378, 379), (306, 319, 209, 75), (306, 74, 366, 370), (61, 324, 361, 356), (253, 268, 205, 71), (58, 250, 353, 348), (56, 210, 212, 81), (143, 220, 199, 24), (326, 346, 200, 25), (107, 216, 201, 26), (274, 294, 198, 29), (176, 166, 231, 232), (223, 179, 240, 241), (232, 231, 229, 228), (228, 229, 234, 227), (229, 230, 235, 234), (231, 233, 230, 229), (181, 10, 228, 227), (224, 202, 230, 233), (10, 176, 232, 228), (166, 224, 233, 231), (242, 239, 237, 236), (236, 237, 240, 27), (237, 238, 241, 240), (239, 243, 238, 237), (185, 184, 239, 242), (162, 8, 236, 27), (226, 203, 238, 243), (179, 162, 27, 240), (278, 58, 348, 347), (76, 210, 267, 254), (53, 248, 266, 194), (47, 247, 265, 192), (147, 262, 264, 167), (159, 260, 263, 173), (146, 261, 262, 147), (33, 28, 261, 146), (158, 259, 260, 159), (35, 244, 259, 158), (114, 257, 258, 115), (192, 265, 257, 114), (118, 255, 256, 119), (194, 266, 255, 118), (66, 34, 244, 252), (64, 44, 246, 251), (119, 256, 245, 38), (115, 258, 246, 44), (173, 263, 247, 47), (167, 264, 248, 53), (210, 56, 249, 267), (293, 278, 347, 352), (56, 64, 251, 249), (58, 66, 252, 250), (33, 70, 253, 28), (39, 76, 254, 245), (272, 294, 379, 377), (24, 199, 293, 280), (8, 271, 292, 185), (46, 277, 291, 193), (161, 288, 290, 174), (131, 286, 289, 162), (160, 287, 288, 161), (34, 275, 287, 160), (130, 285, 286, 131), (2, 269, 285, 130), (116, 283, 284, 117), (193, 291, 283, 116), (90, 281, 282, 91), (185, 292, 281, 90), (19, 3, 275, 279), (91, 282, 276, 0), (162, 289, 271, 8), (199, 13, 278, 293), (13, 19, 279, 278), (2, 24, 280, 269), (38, 77, 274, 276), (57, 65, 273, 272), (254, 267, 376, 373), (174, 290, 277, 46), (117, 284, 270, 45), (65, 45, 270, 273), (72, 206, 320, 305), (301, 319, 371, 369), (51, 300, 318, 196), (49, 299, 317, 190), (151, 314, 316, 169), (155, 312, 315, 171), (150, 313, 314, 151), (31, 295, 313, 150), (154, 311, 312, 155), (37, 296, 311, 154), (110, 309, 310, 111), (190, 317, 309, 110), (122, 307, 308, 123), (196, 318, 307, 122), (68, 36, 296, 304), (62, 42, 298, 303), (123, 308, 297, 40), (111, 310, 298, 42), (171, 315, 299, 49), (169, 316, 300, 51), (332, 345, 368, 365), (206, 60, 302, 320), (54, 62, 303, 301), (60, 68, 304, 302), (31, 72, 305, 295), (41, 74, 306, 297), (326, 73, 358, 362), (26, 201, 345, 332), (11, 323, 344, 186), (50, 329, 343, 197), (153, 340, 342, 170), (133, 338, 341, 163), (152, 339, 340, 153), (30, 327, 339, 152), (132, 337, 338, 133), (7, 321, 337, 132), (124, 335, 336, 125), (197, 343, 335, 124), (92, 333, 334, 93), (186, 344, 333, 92), (21, 5, 328, 331), (93, 334, 328, 5), (163, 341, 323, 11), (201, 15, 330, 345), (15, 21, 331, 330), (4, 26, 332, 322), (30, 73, 326, 327), (61, 69, 325, 324), (305, 320, 360, 357), (170, 342, 329, 50), (125, 336, 322, 41), (69, 37, 321, 325), (352, 347, 348, 351), (349, 352, 351, 350), (350, 351, 355, 354), (351, 348, 353, 355), (253, 70, 350, 354), (70, 280, 349, 350), (268, 253, 354, 355), (280, 293, 352, 349), (360, 204, 356, 359), (357, 360, 359, 358), (358, 359, 363, 362), (359, 356, 361, 363), (320, 302, 204, 360), (324, 346, 363, 361), (346, 326, 362, 363), (73, 305, 357, 358), (368, 207, 364, 367), (365, 368, 367, 366), (366, 367, 371, 370), (367, 364, 369, 371), (345, 330, 207, 368), (74, 332, 365, 366), (319, 306, 370, 371), (54, 301, 369, 364), (376, 208, 372, 375), (373, 376, 375, 374), (374, 375, 379, 378), (375, 372, 377, 379), (77, 254, 373, 374), (274, 77, 374, 378), (267, 249, 208, 376), (57, 272, 377, 372)])
me_cube_001.materials.append(mat_wood)
me_cube_001.use_remesh_preserve_volume = False
me_cube_001.use_remesh_preserve_attributes = False
me_cube_001.use_mirror_vertex_groups = False
me_cube_001.update()
me_cube = bpy.data.meshes.new('Cube')
me_cube.from_pydata([(0.6106, 0.6544, -0.5067), (0.6106, -0.6701, -0.5067), (-0.5776, -0.6701, -0.5067), (-0.5776, 0.6544, -0.5067), (0.6106, 0.6544, 0.237), (0.6106, -0.6701, 0.237), (-0.5776, -0.6701, 0.237), (-0.5776, 0.6544, 0.237), (0.6106, 0.3895, -0.5067), (0.6106, 0.1246, -0.5067), (0.6106, -0.1403, -0.5067), (0.6106, -0.4052, -0.5067), (-0.5776, -0.4052, -0.5067), (-0.5776, -0.1403, -0.5067), (-0.5776, 0.1246, -0.5067), (-0.5776, 0.3895, -0.5067), (0.6106, 0.3895, 0.237), (0.6106, 0.1246, 0.237), (0.6106, -0.1403, 0.237), (0.6106, -0.4052, 0.237), (-0.5776, -0.4052, 0.237), (-0.5776, -0.1403, 0.237), (-0.5776, 0.1246, 0.237), (-0.5776, 0.3895, 0.237), (0.3135, 0.6544, -0.5067), (0.0165, 0.6544, -0.5067), (-0.2805, 0.6544, -0.5067), (0.3135, -0.6701, -0.5067), (0.0165, -0.6701, -0.5067), (-0.2805, -0.6701, -0.5067), (0.3135, 0.6544, 0.237), (0.0165, 0.6544, 0.237), (-0.2805, 0.6544, 0.237), (0.3135, -0.6701, 0.237), (0.0165, -0.6701, 0.237), (-0.2805, -0.6701, 0.237), (-0.2805, 0.3895, 0.237), (0.0165, 0.3895, 0.237), (0.3135, 0.3895, 0.237), (-0.2805, 0.1246, 0.237), (0.0165, 0.1246, 0.237), (0.3135, 0.1246, 0.237), (-0.2805, -0.1403, 0.237), (0.0165, -0.1403, 0.237), (0.3135, -0.1403, 0.237), (-0.2805, -0.4052, 0.237), (0.0165, -0.4052, 0.237), (0.3135, -0.4052, 0.237), (0.3135, 0.3895, -0.5067), (0.0165, 0.3895, -0.5067), (-0.2805, 0.3895, -0.5067), (0.3135, 0.1246, -0.5067), (0.0165, 0.1246, -0.5067), (-0.2805, 0.1246, -0.5067), (0.3135, -0.1403, -0.5067), (0.0165, -0.1403, -0.5067), (-0.2805, -0.1403, -0.5067), (0.3135, -0.4052, -0.5067), (0.0165, -0.4052, -0.5067), (-0.2805, -0.4052, -0.5067), (-0.132, 0.6544, -0.5067), (-0.132, -0.6701, -0.5067), (-0.132, 0.6544, 0.237), (-0.132, -0.6701, 0.237), (-0.132, 0.3895, 0.237), (-0.132, 0.1246, 0.237), (-0.132, -0.1403, 0.237), (-0.132, -0.4052, 0.237), (-0.132, 0.3895, -0.5067), (-0.132, 0.1246, -0.5067), (-0.132, -0.1403, -0.5067), (-0.132, -0.4052, -0.5067), (0.165, 0.6544, -0.5067), (0.165, -0.6701, -0.5067), (0.165, 0.6544, 0.237), (0.165, -0.6701, 0.237), (0.165, 0.3895, 0.237), (0.165, 0.1246, 0.237), (0.165, -0.1403, 0.237), (0.165, -0.4052, 0.237), (0.165, 0.3895, -0.5067), (0.165, 0.1246, -0.5067), (0.165, -0.1403, -0.5067), (0.165, -0.4052, -0.5067), (-0.132, 0.3895, 1.295), (0.0165, 0.3895, 1.295), (0.165, 0.3895, 1.295), (0.3135, 0.3895, 1.295), (-0.132, 0.1246, 1.295), (0.0165, 0.1246, 1.295), (0.165, 0.1246, 1.295), (0.3135, 0.1246, 1.295), (-0.132, -0.1403, 1.295), (0.0165, -0.1403, 1.295), (0.165, -0.1403, 1.295), (0.3135, -0.1403, 1.295), (-0.132, -0.4052, 1.295), (0.0165, -0.4052, 1.295), (0.165, -0.4052, 1.295), (0.3135, -0.4052, 1.295), (-0.2805, -0.1403, 1.295), (-0.2805, -0.4052, 1.295), (-0.2805, 0.1246, 1.295), (-0.2805, 0.3895, 1.295), (0.6106, 0.6544, -0.358), (0.6106, 0.6544, -0.2092), (0.6106, 0.6544, -0.0605), (0.6106, 0.6544, 0.08824), (0.6106, -0.6701, -0.358), (0.6106, -0.6701, -0.2092), (0.6106, -0.6701, -0.0605), (0.6106, -0.6701, 0.08824), (-0.5776, -0.6701, -0.358), (-0.5776, -0.6701, -0.2092), (-0.5776, -0.6701, -0.0605), (-0.5776, -0.6701, 0.08824), (-0.5776, 0.6544, -0.358), (-0.5776, 0.6544, -0.2092), (-0.5776, 0.6544, -0.0605), (-0.5776, 0.6544, 0.08824), (-0.5776, -0.4052, 0.08824), (-0.5776, -0.4052, -0.0605), (-0.5776, -0.4052, -0.2092), (-0.5776, -0.4052, -0.358), (-0.5776, -0.1403, 0.08824), (-0.5776, -0.1403, -0.0605), (-0.5776, -0.1403, -0.2092), (-0.5776, -0.1403, -0.358), (-0.5776, 0.1246, 0.08824), (-0.5776, 0.1246, -0.0605), (-0.5776, 0.1246, -0.2092), (-0.5776, 0.1246, -0.358), (-0.5776, 0.3895, 0.08824), (-0.5776, 0.3895, -0.0605), (-0.5776, 0.3895, -0.2092), (-0.5776, 0.3895, -0.358), (0.6106, 0.3895, 0.08824), (0.6106, 0.3895, -0.0605), (0.6106, 0.3895, -0.2092), (0.6106, 0.3895, -0.358), (0.6106, 0.1246, 0.08824), (0.6106, 0.1246, -0.0605), (0.6106, 0.1246, -0.2092), (0.6106, 0.1246, -0.358), (0.6106, -0.1403, 0.08824), (0.6106, -0.1403, -0.0605), (0.6106, -0.1403, -0.2092), (0.6106, -0.1403, -0.358), (0.6106, -0.4052, 0.08824), (0.6106, -0.4052, -0.0605), (0.6106, -0.4052, -0.2092), (0.6106, -0.4052, -0.358), (0.3135, 0.6544, -0.358), (0.3135, 0.6544, -0.2092), (0.3135, 0.6544, -0.0605), (0.3135, 0.6544, 0.08824), (0.0165, 0.6544, -0.358), (0.0165, 0.6544, -0.2092), (0.0165, 0.6544, -0.0605), (0.0165, 0.6544, 0.08824), (-0.2805, 0.6544, -0.358), (-0.2805, 0.6544, -0.2092), (-0.2805, 0.6544, -0.0605), (-0.2805, 0.6544, 0.08824), (0.3135, -0.6701, 0.08824), (0.3135, -0.6701, -0.0605), (0.3135, -0.6701, -0.2092), (0.3135, -0.6701, -0.358), (0.0165, -0.6701, 0.08824), (0.0165, -0.6701, -0.0605), (0.0165, -0.6701, -0.2092), (0.0165, -0.6701, -0.358), (-0.2805, -0.6701, 0.08824), (-0.2805, -0.6701, -0.0605), (-0.2805, -0.6701, -0.2092), (-0.2805, -0.6701, -0.358), (-0.132, -0.6701, 0.08824), (-0.132, -0.6701, -0.0605), (-0.132, -0.6701, -0.2092), (-0.132, -0.6701, -0.358), (-0.132, 0.6544, -0.358), (-0.132, 0.6544, -0.2092), (-0.132, 0.6544, -0.0605), (-0.132, 0.6544, 0.08824), (0.165, -0.6701, 0.08824), (0.165, -0.6701, -0.0605), (0.165, -0.6701, -0.2092), (0.165, -0.6701, -0.358), (0.165, 0.6544, -0.358), (0.165, 0.6544, -0.2092), (0.165, 0.6544, -0.0605), (0.165, 0.6544, 0.08824), (0.2819, -0.4052, -0.0605), (0.2819, -0.4052, -0.2092), (0.2819, -0.1403, -0.0605), (0.2819, -0.1403, -0.2092), (0.2819, 0.1246, -0.0605), (0.2819, 0.1246, -0.2092), (0.2819, 0.3895, -0.0605), (0.2819, 0.3895, -0.2092), (-0.5776, 0.3895, -0.0605), (-0.3264, 0.3895, -0.0605), (-0.5776, 0.3895, -0.2092), (-0.3264, 0.3895, -0.2092), (-0.5776, 0.3138, -0.0605), (-0.3264, 0.3138, -0.0605), (-0.5776, 0.3138, -0.2092), (-0.3264, 0.3138, -0.2092), (-0.5776, -0.3112, -0.0605), (-0.5776, -0.3112, -0.2092), (-0.3264, -0.3112, -0.0605), (-0.3264, -0.3112, -0.2092)], [], [(59, 29, 2, 12), (45, 20, 6, 35), (148, 19, 5, 111), (172, 35, 6, 115), (132, 23, 7, 119), (160, 26, 3, 116), (115, 6, 20, 120), (120, 20, 21, 124), (124, 21, 22, 128), (128, 22, 23, 132), (107, 4, 16, 136), (136, 16, 17, 140), (140, 17, 18, 144), (144, 18, 19, 148), (32, 7, 23, 36), (36, 23, 22, 39), (39, 22, 21, 42), (42, 21, 20, 45), (26, 50, 15, 3), (50, 53, 14, 15), (53, 56, 13, 14), (56, 59, 12, 13), (10, 11, 57, 54), (82, 83, 58, 55), (70, 71, 59, 56), (9, 10, 54, 51), (81, 82, 55, 52), (69, 70, 56, 53), (8, 9, 51, 48), (80, 81, 52, 49), (68, 69, 53, 50), (0, 8, 48, 24), (72, 80, 49, 25), (60, 68, 50, 26), (18, 44, 47, 19), (65, 40, 89, 88), (66, 65, 88, 92), (17, 41, 44, 18), (77, 40, 43, 78), (79, 47, 99, 98), (16, 38, 41, 17), (67, 46, 97, 96), (46, 79, 98, 97), (4, 30, 38, 16), (74, 31, 37, 76), (62, 32, 36, 64), (104, 0, 24, 152), (188, 72, 25, 156), (180, 60, 26, 160), (111, 5, 33, 164), (184, 75, 34, 168), (176, 63, 35, 172), (19, 47, 33, 5), (79, 46, 34, 75), (67, 45, 35, 63), (11, 1, 27, 57), (83, 73, 28, 58), (71, 61, 29, 59), (58, 28, 61, 71), (46, 67, 63, 34), (168, 34, 63, 176), (156, 25, 60, 180), (31, 62, 64, 37), (44, 41, 91, 95), (40, 65, 66, 43), (38, 76, 86, 87), (25, 49, 68, 60), (49, 52, 69, 68), (52, 55, 70, 69), (55, 58, 71, 70), (57, 27, 73, 83), (47, 79, 75, 33), (164, 33, 75, 184), (152, 24, 72, 188), (30, 74, 76, 38), (78, 43, 93, 94), (42, 45, 101, 100), (37, 64, 84, 85), (24, 48, 80, 72), (48, 51, 81, 80), (51, 54, 82, 81), (54, 57, 83, 82), (94, 93, 97, 98), (92, 100, 101, 96), (88, 102, 100, 92), (86, 85, 89, 90), (84, 103, 102, 88), (85, 84, 88, 89), (93, 92, 96, 97), (87, 86, 90, 91), (91, 90, 94, 95), (95, 94, 98, 99), (39, 42, 100, 102), (64, 36, 103, 84), (41, 38, 87, 91), (77, 78, 94, 90), (47, 44, 95, 99), (76, 37, 85, 86), (43, 66, 92, 93), (36, 39, 102, 103), (40, 77, 90, 89), (45, 67, 96, 101), (30, 155, 191, 74), (155, 154, 190, 191), (154, 153, 189, 190), (153, 152, 188, 189), (27, 167, 187, 73), (167, 166, 186, 187), (166, 165, 185, 186), (165, 164, 184, 185), (31, 159, 183, 62), (159, 158, 182, 183), (158, 157, 181, 182), (157, 156, 180, 181), (28, 171, 179, 61), (171, 170, 178, 179), (170, 169, 177, 178), (169, 168, 176, 177), (61, 179, 175, 29), (179, 178, 174, 175), (178, 177, 173, 174), (177, 176, 172, 173), (73, 187, 171, 28), (187, 186, 170, 171), (186, 185, 169, 170), (185, 184, 168, 169), (1, 108, 167, 27), (108, 109, 166, 167), (109, 110, 165, 166), (110, 111, 164, 165), (62, 183, 163, 32), (183, 182, 162, 163), (182, 181, 161, 162), (181, 180, 160, 161), (74, 191, 159, 31), (191, 190, 158, 159), (190, 189, 157, 158), (189, 188, 156, 157), (4, 107, 155, 30), (107, 106, 154, 155), (106, 105, 153, 154), (105, 104, 152, 153), (10, 147, 151, 11), (147, 146, 150, 151), (146, 145, 149, 150), (145, 144, 148, 149), (9, 143, 147, 10), (143, 142, 146, 147), (142, 141, 145, 146), (141, 140, 144, 145), (8, 139, 143, 9), (139, 138, 142, 143), (138, 137, 141, 142), (137, 136, 140, 141), (0, 104, 139, 8), (104, 105, 138, 139), (105, 106, 137, 138), (106, 107, 136, 137), (14, 131, 135, 15), (131, 130, 134, 135), (199, 198, 201, 203), (129, 128, 132, 133), (13, 127, 131, 14), (127, 126, 130, 131), (126, 122, 193, 195), (125, 124, 128, 129), (12, 123, 127, 13), (123, 122, 126, 127), (129, 133, 198, 196), (121, 120, 124, 125), (2, 112, 123, 12), (112, 113, 122, 123), (113, 114, 121, 122), (114, 115, 120, 121), (32, 163, 119, 7), (163, 162, 118, 119), (162, 161, 117, 118), (161, 160, 116, 117), (15, 135, 116, 3), (135, 134, 117, 116), (134, 133, 118, 117), (133, 132, 119, 118), (29, 175, 112, 2), (175, 174, 113, 112), (174, 173, 114, 113), (173, 172, 115, 114), (11, 151, 108, 1), (151, 150, 109, 108), (150, 149, 110, 109), (149, 148, 111, 110), (197, 196, 198, 199), (195, 194, 196, 197), (193, 192, 194, 195), (130, 126, 195, 197), (134, 130, 197, 199), (121, 125, 194, 192), (125, 129, 196, 194), (193, 122, 209, 211), (202, 203, 207, 206), (134, 199, 203, 202), (133, 134, 202, 200), (198, 133, 200, 201), (204, 206, 207, 205), (200, 202, 206, 204), (203, 201, 205, 207), (201, 200, 204, 205), (209, 208, 210, 211), (121, 192, 210, 208), (192, 193, 211, 210), (122, 121, 208, 209)])
me_cube.materials.append(mat_stone)
me_cube.use_remesh_preserve_volume = False
me_cube.use_remesh_preserve_attributes = False
me_cube.use_mirror_vertex_groups = False
me_cube.update()
me_cube_005 = bpy.data.meshes.new('Cube.005')
me_cube_005.from_pydata([(-0.2824, 0.04832, -0.2765), (-0.2824, 0.04832, 0.2765), (-0.2824, 0.08291, -0.2765), (-0.2824, 0.08291, 0.2765), (0.2824, 0.04832, -0.2765), (0.2824, 0.04832, 0.2765), (0.2824, 0.08291, -0.2765), (0.2824, 0.08291, 0.2765), (-0.2824, 0.04832, -0.1659), (-0.2824, 0.04832, -0.05531), (-0.2824, 0.04832, 0.05531), (-0.2824, 0.04832, 0.1659), (-0.2824, 0.08291, 0.1659), (-0.2824, 0.08291, 0.05531), (-0.2824, 0.08291, -0.05531), (-0.2824, 0.08291, -0.1659), (0.2824, 0.08291, 0.1659), (0.2824, 0.08291, 0.05531), (0.2824, 0.08291, -0.05531), (0.2824, 0.08291, -0.1659), (0.2824, 0.04832, 0.1659), (0.2824, 0.04832, 0.05531), (0.2824, 0.04832, -0.05531), (0.2824, 0.04832, -0.1659), (0.1694, 0.08291, -0.2765), (0.05648, 0.08291, -0.2765), (-0.05648, 0.08291, -0.2765), (-0.1694, 0.08291, -0.2765), (-0.1694, 0.08291, 0.2765), (-0.05648, 0.08291, 0.2765), (0.05648, 0.08291, 0.2765), (0.1694, 0.08291, 0.2765), (-0.1694, 0.04832, -0.2765), (-0.05648, 0.04832, -0.2765), (0.05648, 0.04832, -0.2765), (0.1694, 0.04832, -0.2765), (0.1694, 0.04832, 0.2765), (0.05648, 0.04832, 0.2765), (-0.05648, 0.04832, 0.2765), (-0.1694, 0.04832, 0.2765), (0.1694, -0.09769, -0.1659), (0.05648, -0.09769, -0.1659), (-0.05648, -0.09769, -0.1659), (-0.1694, -0.09769, -0.1659), (0.1694, -0.09769, -0.05531), (0.05648, -0.09769, -0.05531), (-0.05648, -0.09769, -0.05531), (-0.1694, -0.09769, -0.05531), (0.1694, -0.09769, 0.05531), (0.05648, -0.09769, 0.05531), (-0.05648, -0.09769, 0.05531), (-0.1694, -0.09769, 0.05531), (0.1694, -0.09769, 0.1659), (0.05648, -0.09769, 0.1659), (-0.05648, -0.09769, 0.1659), (-0.1694, -0.09769, 0.1659), (-0.1694, 0.08291, -0.1659), (-0.05648, 0.08291, -0.1659), (0.05648, 0.08291, -0.1659), (0.1694, 0.08291, -0.1659), (-0.1694, 0.08291, -0.05531), (0.1694, 0.08291, -0.05531), (-0.1694, 0.08291, 0.05531), (0.1694, 0.08291, 0.05531), (-0.1694, 0.08291, 0.1659), (-0.05648, 0.08291, 0.1659), (0.05648, 0.08291, 0.1659), (0.1694, 0.08291, 0.1659), (-0.1694, -0.06309, -0.1659), (-0.05648, -0.06309, -0.1659), (0.05648, -0.06309, -0.1659), (0.1694, -0.06309, -0.1659), (-0.1694, -0.06309, -0.05531), (-0.05648, -0.06309, -0.05531), (0.05648, -0.06309, -0.05531), (0.1694, -0.06309, -0.05531), (-0.1694, -0.06309, 0.05531), (-0.05648, -0.06309, 0.05531), (0.05648, -0.06309, 0.05531), (0.1694, -0.06309, 0.05531), (-0.1694, -0.06309, 0.1659), (-0.05648, -0.06309, 0.1659), (0.05648, -0.06309, 0.1659), (0.1694, -0.06309, 0.1659)], [], [(11, 1, 3, 12), (67, 31, 7, 16), (16, 7, 5, 20), (55, 39, 1, 11), (24, 6, 4, 35), (28, 3, 1, 39), (32, 43, 8, 0), (43, 47, 9, 8), (47, 51, 10, 9), (51, 55, 11, 10), (6, 19, 23, 4), (19, 18, 22, 23), (18, 17, 21, 22), (17, 16, 20, 21), (24, 59, 19, 6), (59, 61, 18, 19), (61, 63, 17, 18), (63, 67, 16, 17), (0, 8, 15, 2), (8, 9, 14, 15), (9, 10, 13, 14), (10, 11, 12, 13), (13, 12, 64, 62), (61, 59, 71, 75), (60, 62, 76, 72), (59, 58, 70, 71), (14, 13, 62, 60), (64, 65, 81, 80), (63, 61, 75, 79), (62, 64, 80, 76), (15, 14, 60, 56), (67, 63, 79, 83), (58, 57, 69, 70), (66, 67, 83, 82), (2, 15, 56, 27), (27, 56, 57, 26), (26, 57, 58, 25), (25, 58, 59, 24), (21, 20, 52, 48), (48, 52, 53, 49), (49, 53, 54, 50), (50, 54, 55, 51), (22, 21, 48, 44), (44, 48, 49, 45), (45, 49, 50, 46), (46, 50, 51, 47), (23, 22, 44, 40), (40, 44, 45, 41), (41, 45, 46, 42), (42, 46, 47, 43), (4, 23, 40, 35), (35, 40, 41, 34), (34, 41, 42, 33), (33, 42, 43, 32), (7, 31, 36, 5), (31, 30, 37, 36), (30, 29, 38, 37), (29, 28, 39, 38), (2, 27, 32, 0), (27, 26, 33, 32), (26, 25, 34, 33), (25, 24, 35, 34), (20, 5, 36, 52), (52, 36, 37, 53), (53, 37, 38, 54), (54, 38, 39, 55), (12, 3, 28, 64), (64, 28, 29, 65), (65, 29, 30, 66), (66, 30, 31, 67), (76, 80, 81, 77), (77, 81, 82, 78), (78, 82, 83, 79), (72, 76, 77, 73), (73, 77, 78, 74), (74, 78, 79, 75), (68, 72, 73, 69), (69, 73, 74, 70), (70, 74, 75, 71), (56, 60, 72, 68), (65, 66, 82, 81), (57, 56, 68, 69)])
me_cube_005.materials.append(mat_material)
me_cube_005.use_remesh_preserve_volume = False
me_cube_005.use_remesh_preserve_attributes = False
me_cube_005.use_mirror_vertex_groups = False
me_cube_005.update()
me_cube_007 = bpy.data.meshes.new('Cube.007')
me_cube_007.from_pydata([(-0.2824, 0.04832, -0.2765), (-0.2824, 0.04832, 0.2765), (-0.2824, 0.08291, -0.2765), (-0.2824, 0.08291, 0.2765), (0.2824, 0.04832, -0.2765), (0.2824, 0.04832, 0.2765), (0.2824, 0.08291, -0.2765), (0.2824, 0.08291, 0.2765), (-0.2824, 0.04832, -0.1659), (-0.2824, 0.04832, -0.05531), (-0.2824, 0.04832, 0.05531), (-0.2824, 0.04832, 0.1659), (-0.2824, 0.08291, 0.1659), (-0.2824, 0.08291, 0.05531), (-0.2824, 0.08291, -0.05531), (-0.2824, 0.08291, -0.1659), (0.2824, 0.08291, 0.1659), (0.2824, 0.08291, 0.05531), (0.2824, 0.08291, -0.05531), (0.2824, 0.08291, -0.1659), (0.2824, 0.04832, 0.1659), (0.2824, 0.04832, 0.05531), (0.2824, 0.04832, -0.05531), (0.2824, 0.04832, -0.1659), (0.1694, 0.08291, -0.2765), (0.05648, 0.08291, -0.2765), (-0.05648, 0.08291, -0.2765), (-0.1694, 0.08291, -0.2765), (-0.1694, 0.08291, 0.2765), (-0.05648, 0.08291, 0.2765), (0.05648, 0.08291, 0.2765), (0.1694, 0.08291, 0.2765), (-0.1694, 0.04832, -0.2765), (-0.05648, 0.04832, -0.2765), (0.05648, 0.04832, -0.2765), (0.1694, 0.04832, -0.2765), (0.1694, 0.04832, 0.2765), (0.05648, 0.04832, 0.2765), (-0.05648, 0.04832, 0.2765), (-0.1694, 0.04832, 0.2765), (0.1694, -0.09769, -0.1659), (0.05648, -0.09769, -0.1659), (-0.05648, -0.09769, -0.1659), (-0.1694, -0.09769, -0.1659), (0.1694, -0.09769, -0.05531), (0.05648, -0.09769, -0.05531), (-0.05648, -0.09769, -0.05531), (-0.1694, -0.09769, -0.05531), (0.1694, -0.09769, 0.05531), (0.05648, -0.09769, 0.05531), (-0.05648, -0.09769, 0.05531), (-0.1694, -0.09769, 0.05531), (0.1694, -0.09769, 0.1659), (0.05648, -0.09769, 0.1659), (-0.05648, -0.09769, 0.1659), (-0.1694, -0.09769, 0.1659), (-0.1694, 0.08291, -0.1659), (-0.05648, 0.08291, -0.1659), (0.05648, 0.08291, -0.1659), (0.1694, 0.08291, -0.1659), (-0.1694, 0.08291, -0.05531), (0.1694, 0.08291, -0.05531), (-0.1694, 0.08291, 0.05531), (0.1694, 0.08291, 0.05531), (-0.1694, 0.08291, 0.1659), (-0.05648, 0.08291, 0.1659), (0.05648, 0.08291, 0.1659), (0.1694, 0.08291, 0.1659), (-0.1694, -0.06309, -0.1659), (-0.05648, -0.06309, -0.1659), (0.05648, -0.06309, -0.1659), (0.1694, -0.06309, -0.1659), (-0.1694, -0.06309, -0.05531), (-0.05648, -0.06309, -0.05531), (0.05648, -0.06309, -0.05531), (0.1694, -0.06309, -0.05531), (-0.1694, -0.06309, 0.05531), (-0.05648, -0.06309, 0.05531), (0.05648, -0.06309, 0.05531), (0.1694, -0.06309, 0.05531), (-0.1694, -0.06309, 0.1659), (-0.05648, -0.06309, 0.1659), (0.05648, -0.06309, 0.1659), (0.1694, -0.06309, 0.1659)], [], [(11, 1, 3, 12), (67, 31, 7, 16), (16, 7, 5, 20), (55, 39, 1, 11), (24, 6, 4, 35), (28, 3, 1, 39), (32, 43, 8, 0), (43, 47, 9, 8), (47, 51, 10, 9), (51, 55, 11, 10), (6, 19, 23, 4), (19, 18, 22, 23), (18, 17, 21, 22), (17, 16, 20, 21), (24, 59, 19, 6), (59, 61, 18, 19), (61, 63, 17, 18), (63, 67, 16, 17), (0, 8, 15, 2), (8, 9, 14, 15), (9, 10, 13, 14), (10, 11, 12, 13), (13, 12, 64, 62), (61, 59, 71, 75), (60, 62, 76, 72), (59, 58, 70, 71), (14, 13, 62, 60), (64, 65, 81, 80), (63, 61, 75, 79), (62, 64, 80, 76), (15, 14, 60, 56), (67, 63, 79, 83), (58, 57, 69, 70), (66, 67, 83, 82), (2, 15, 56, 27), (27, 56, 57, 26), (26, 57, 58, 25), (25, 58, 59, 24), (21, 20, 52, 48), (48, 52, 53, 49), (49, 53, 54, 50), (50, 54, 55, 51), (22, 21, 48, 44), (44, 48, 49, 45), (45, 49, 50, 46), (46, 50, 51, 47), (23, 22, 44, 40), (40, 44, 45, 41), (41, 45, 46, 42), (42, 46, 47, 43), (4, 23, 40, 35), (35, 40, 41, 34), (34, 41, 42, 33), (33, 42, 43, 32), (7, 31, 36, 5), (31, 30, 37, 36), (30, 29, 38, 37), (29, 28, 39, 38), (2, 27, 32, 0), (27, 26, 33, 32), (26, 25, 34, 33), (25, 24, 35, 34), (20, 5, 36, 52), (52, 36, 37, 53), (53, 37, 38, 54), (54, 38, 39, 55), (12, 3, 28, 64), (64, 28, 29, 65), (65, 29, 30, 66), (66, 30, 31, 67), (76, 80, 81, 77), (77, 81, 82, 78), (78, 82, 83, 79), (72, 76, 77, 73), (73, 77, 78, 74), (74, 78, 79, 75), (68, 72, 73, 69), (69, 73, 74, 70), (70, 74, 75, 71), (56, 60, 72, 68), (65, 66, 82, 81), (57, 56, 68, 69)])
me_cube_007.materials.append(mat_material)
me_cube_007.use_remesh_preserve_volume = False
me_cube_007.use_remesh_preserve_attributes = False
me_cube_007.use_mirror_vertex_groups = False
me_cube_007.update()
me_cube_006 = bpy.data.meshes.new('Cube.006')
me_cube_006.from_pydata([(-0.2824, 0.04832, -0.2765), (-0.2824, 0.04832, 0.2765), (-0.2824, 0.08291, -0.2765), (-0.2824, 0.08291, 0.2765), (0.2824, 0.04832, -0.2765), (0.2824, 0.04832, 0.2765), (0.2824, 0.08291, -0.2765), (0.2824, 0.08291, 0.2765), (-0.2824, 0.04832, -0.1659), (-0.2824, 0.04832, -0.05531), (-0.2824, 0.04832, 0.05531), (-0.2824, 0.04832, 0.1659), (-0.2824, 0.08291, 0.1659), (-0.2824, 0.08291, 0.05531), (-0.2824, 0.08291, -0.05531), (-0.2824, 0.08291, -0.1659), (0.2824, 0.08291, 0.1659), (0.2824, 0.08291, 0.05531), (0.2824, 0.08291, -0.05531), (0.2824, 0.08291, -0.1659), (0.2824, 0.04832, 0.1659), (0.2824, 0.04832, 0.05531), (0.2824, 0.04832, -0.05531), (0.2824, 0.04832, -0.1659), (0.1694, 0.08291, -0.2765), (0.05648, 0.08291, -0.2765), (-0.05648, 0.08291, -0.2765), (-0.1694, 0.08291, -0.2765), (-0.1694, 0.08291, 0.2765), (-0.05648, 0.08291, 0.2765), (0.05648, 0.08291, 0.2765), (0.1694, 0.08291, 0.2765), (-0.1694, 0.04832, -0.2765), (-0.05648, 0.04832, -0.2765), (0.05648, 0.04832, -0.2765), (0.1694, 0.04832, -0.2765), (0.1694, 0.04832, 0.2765), (0.05648, 0.04832, 0.2765), (-0.05648, 0.04832, 0.2765), (-0.1694, 0.04832, 0.2765), (0.1694, -0.09769, -0.1659), (0.05648, -0.09769, -0.1659), (-0.05648, -0.09769, -0.1659), (-0.1694, -0.09769, -0.1659), (0.1694, -0.09769, -0.05531), (0.05648, -0.09769, -0.05531), (-0.05648, -0.09769, -0.05531), (-0.1694, -0.09769, -0.05531), (0.1694, -0.09769, 0.05531), (0.05648, -0.09769, 0.05531), (-0.05648, -0.09769, 0.05531), (-0.1694, -0.09769, 0.05531), (0.1694, -0.09769, 0.1659), (0.05648, -0.09769, 0.1659), (-0.05648, -0.09769, 0.1659), (-0.1694, -0.09769, 0.1659), (-0.1694, 0.08291, -0.1659), (-0.05648, 0.08291, -0.1659), (0.05648, 0.08291, -0.1659), (0.1694, 0.08291, -0.1659), (-0.1694, 0.08291, -0.05531), (0.1694, 0.08291, -0.05531), (-0.1694, 0.08291, 0.05531), (0.1694, 0.08291, 0.05531), (-0.1694, 0.08291, 0.1659), (-0.05648, 0.08291, 0.1659), (0.05648, 0.08291, 0.1659), (0.1694, 0.08291, 0.1659), (-0.1694, -0.06309, -0.1659), (-0.05648, -0.06309, -0.1659), (0.05648, -0.06309, -0.1659), (0.1694, -0.06309, -0.1659), (-0.1694, -0.06309, -0.05531), (-0.05648, -0.06309, -0.05531), (0.05648, -0.06309, -0.05531), (0.1694, -0.06309, -0.05531), (-0.1694, -0.06309, 0.05531), (-0.05648, -0.06309, 0.05531), (0.05648, -0.06309, 0.05531), (0.1694, -0.06309, 0.05531), (-0.1694, -0.06309, 0.1659), (-0.05648, -0.06309, 0.1659), (0.05648, -0.06309, 0.1659), (0.1694, -0.06309, 0.1659)], [], [(11, 1, 3, 12), (67, 31, 7, 16), (16, 7, 5, 20), (55, 39, 1, 11), (24, 6, 4, 35), (28, 3, 1, 39), (32, 43, 8, 0), (43, 47, 9, 8), (47, 51, 10, 9), (51, 55, 11, 10), (6, 19, 23, 4), (19, 18, 22, 23), (18, 17, 21, 22), (17, 16, 20, 21), (24, 59, 19, 6), (59, 61, 18, 19), (61, 63, 17, 18), (63, 67, 16, 17), (0, 8, 15, 2), (8, 9, 14, 15), (9, 10, 13, 14), (10, 11, 12, 13), (13, 12, 64, 62), (61, 59, 71, 75), (60, 62, 76, 72), (59, 58, 70, 71), (14, 13, 62, 60), (64, 65, 81, 80), (63, 61, 75, 79), (62, 64, 80, 76), (15, 14, 60, 56), (67, 63, 79, 83), (58, 57, 69, 70), (66, 67, 83, 82), (2, 15, 56, 27), (27, 56, 57, 26), (26, 57, 58, 25), (25, 58, 59, 24), (21, 20, 52, 48), (48, 52, 53, 49), (49, 53, 54, 50), (50, 54, 55, 51), (22, 21, 48, 44), (44, 48, 49, 45), (45, 49, 50, 46), (46, 50, 51, 47), (23, 22, 44, 40), (40, 44, 45, 41), (41, 45, 46, 42), (42, 46, 47, 43), (4, 23, 40, 35), (35, 40, 41, 34), (34, 41, 42, 33), (33, 42, 43, 32), (7, 31, 36, 5), (31, 30, 37, 36), (30, 29, 38, 37), (29, 28, 39, 38), (2, 27, 32, 0), (27, 26, 33, 32), (26, 25, 34, 33), (25, 24, 35, 34), (20, 5, 36, 52), (52, 36, 37, 53), (53, 37, 38, 54), (54, 38, 39, 55), (12, 3, 28, 64), (64, 28, 29, 65), (65, 29, 30, 66), (66, 30, 31, 67), (76, 80, 81, 77), (77, 81, 82, 78), (78, 82, 83, 79), (72, 76, 77, 73), (73, 77, 78, 74), (74, 78, 79, 75), (68, 72, 73, 69), (69, 73, 74, 70), (70, 74, 75, 71), (56, 60, 72, 68), (65, 66, 82, 81), (57, 56, 68, 69)])
me_cube_006.materials.append(mat_material)
me_cube_006.use_remesh_preserve_volume = False
me_cube_006.use_remesh_preserve_attributes = False
me_cube_006.use_mirror_vertex_groups = False
me_cube_006.update()
me_cube_009 = bpy.data.meshes.new('Cube.009')
me_cube_009.from_pydata([(-0.2536, 0.05164, -0.3693), (-0.2536, 0.05164, 0.4114), (-0.2536, 0.09504, -0.3693), (-0.2536, 0.09504, 0.4114), (0.2539, 0.05164, -0.3693), (0.2539, 0.05164, 0.4114), (0.2539, 0.09504, -0.3693), (0.2539, 0.09504, 0.4114), (0.08474, 0.09504, -0.3693), (-0.08441, 0.09504, -0.3693), (-0.08441, 0.09504, 0.4114), (0.08474, 0.09504, 0.4114), (-0.08441, -0.06409, -0.3693), (0.08474, -0.06409, -0.3693), (0.08474, 0.05164, 0.4114), (-0.08441, 0.05164, 0.4114), (-0.169, 0.09504, -0.3693), (-0.169, 0.05164, 0.4114), (-0.169, 0.09504, 0.4114), (-0.169, -0.06409, -0.3693), (0.1693, 0.09504, 0.4114), (0.1693, -0.06409, -0.3693), (0.1693, 0.09504, -0.3693), (0.1693, 0.05164, 0.4114), (-0.2536, 0.05164, -0.2717), (-0.2536, 0.05164, -0.1741), (-0.2536, 0.05164, -0.07653), (-0.2536, 0.05164, 0.02106), (-0.2536, 0.05164, 0.1186), (-0.2536, 0.05164, 0.2162), (-0.2536, 0.05164, 0.3138), (-0.2536, 0.09504, 0.3138), (-0.2536, 0.09504, 0.2162), (-0.2536, 0.09504, 0.1186), (-0.2536, 0.09504, 0.02106), (-0.2536, 0.09504, -0.07653), (-0.2536, 0.09504, -0.1741), (-0.2536, 0.09504, -0.2717), (0.2539, 0.09504, 0.3138), (0.2539, 0.09504, 0.2162), (0.2539, 0.09504, 0.1186), (0.2539, 0.09504, 0.02106), (0.2539, 0.09504, -0.07653), (0.2539, 0.09504, -0.1741), (0.2539, 0.09504, -0.2717), (0.2539, 0.05164, 0.3138), (0.2539, 0.05164, 0.2162), (0.2539, 0.05164, 0.1186), (0.2539, 0.05164, 0.02106), (0.2539, 0.05164, -0.07653), (0.2539, 0.05164, -0.1741), (0.2539, 0.05164, -0.2717), (0.08474, -0.06409, 0.3138), (0.08474, -0.06409, 0.2162), (0.08474, -0.06409, 0.1186), (0.08474, -0.06409, 0.02106), (0.08474, -0.06409, -0.07653), (0.08474, -0.06409, -0.1741), (0.08474, -0.06409, -0.2717), (-0.08441, -0.06409, 0.3138), (-0.08441, -0.06409, 0.2162), (-0.08441, -0.06409, 0.1186), (-0.08441, -0.06409, 0.02106), (-0.08441, -0.06409, -0.07653), (-0.08441, -0.06409, -0.1741), (-0.08441, -0.06409, -0.2717), (-0.08441, 0.09504, 0.3138), (0.08474, 0.09504, 0.3138), (-0.169, 0.09504, 0.3138), (-0.169, 0.09504, 0.2162), (-0.169, 0.09504, 0.1186), (-0.169, 0.09504, 0.02106), (-0.169, 0.09504, -0.07653), (-0.169, 0.09504, -0.1741), (-0.169, 0.09504, -0.2717), (-0.169, -0.06409, 0.3138), (-0.169, -0.06409, 0.2162), (-0.169, -0.06409, 0.1186), (-0.169, -0.06409, 0.02106), (-0.169, -0.06409, -0.07653), (-0.169, -0.06409, -0.1741), (-0.169, -0.06409, -0.2717), (0.1693, -0.06409, 0.3138), (0.1693, -0.06409, 0.2162), (0.1693, -0.06409, 0.1186), (0.1693, -0.06409, 0.02106), (0.1693, -0.06409, -0.07653), (0.1693, -0.06409, -0.1741), (0.1693, -0.06409, -0.2717), (0.1693, 0.09504, 0.3138), (0.1693, 0.09504, 0.2162), (0.1693, 0.09504, 0.1186), (0.1693, 0.09504, 0.02106), (0.1693, 0.09504, -0.07653), (0.1693, 0.09504, -0.1741), (0.1693, 0.09504, -0.2717), (0.1693, -0.05889, -0.3693), (0.08474, -0.05889, -0.3693), (-0.08441, -0.05889, -0.3693), (-0.08441, -0.05889, -0.2717), (0.08474, -0.05889, -0.2717), (-0.169, -0.05889, -0.3693), (-0.169, -0.05889, -0.2717), (0.1693, -0.05889, -0.2717), (-0.08441, -0.05889, 0.3138), (-0.08441, -0.05889, 0.2162), (-0.08441, -0.05889, 0.1186), (-0.08441, -0.05889, 0.02106), (-0.08441, -0.05889, -0.07653), (-0.08441, -0.05889, -0.1741), (0.08474, -0.05889, 0.3138), (0.08474, -0.05889, 0.2162), (0.08474, -0.05889, 0.1186), (0.08474, -0.05889, 0.02106), (0.08474, -0.05889, -0.07653), (0.08474, -0.05889, -0.1741), (-0.169, -0.05889, 0.3138), (-0.169, -0.05889, 0.2162), (-0.169, -0.05889, 0.1186), (-0.169, -0.05889, 0.02106), (-0.169, -0.05889, -0.07653), (-0.169, -0.05889, -0.1741), (0.1693, -0.05889, 0.3138), (0.1693, -0.05889, 0.2162), (0.1693, -0.05889, 0.1186), (0.1693, -0.05889, 0.02106), (0.1693, -0.05889, -0.07653), (0.1693, -0.05889, -0.1741)], [], [(30, 1, 3, 31), (89, 20, 7, 38), (38, 7, 5, 45), (75, 17, 1, 30), (22, 6, 4, 21), (18, 3, 1, 17), (20, 11, 14, 23), (11, 10, 15, 14), (16, 9, 12, 19), (9, 8, 13, 12), (82, 23, 14, 52), (52, 14, 15, 59), (68, 18, 10, 66), (66, 10, 11, 67), (31, 3, 18, 68), (2, 16, 19, 0), (10, 18, 17, 15), (59, 15, 17, 75), (45, 5, 23, 82), (7, 20, 23, 5), (8, 22, 21, 13), (67, 11, 20, 89), (94, 95, 103, 127), (67, 89, 122, 110), (72, 71, 119, 120), (93, 94, 127, 126), (71, 70, 118, 119), (92, 93, 126, 125), (4, 51, 88, 21), (51, 50, 87, 88), (50, 49, 86, 87), (49, 48, 85, 86), (48, 47, 84, 85), (47, 46, 83, 84), (46, 45, 82, 83), (12, 65, 81, 19), (65, 64, 80, 81), (64, 63, 79, 80), (63, 62, 78, 79), (62, 61, 77, 78), (61, 60, 76, 77), (60, 59, 75, 76), (2, 37, 74, 16), (37, 36, 73, 74), (36, 35, 72, 73), (35, 34, 71, 72), (34, 33, 70, 71), (33, 32, 69, 70), (32, 31, 68, 69), (66, 67, 110, 104), (68, 66, 104, 116), (95, 22, 96, 103), (70, 69, 117, 118), (9, 16, 101, 98), (8, 9, 98, 97), (91, 92, 125, 124), (69, 68, 116, 117), (22, 8, 97, 96), (90, 91, 124, 123), (89, 90, 123, 122), (16, 74, 102, 101), (74, 73, 121, 102), (73, 72, 120, 121), (13, 58, 65, 12), (58, 57, 64, 65), (57, 56, 63, 64), (56, 55, 62, 63), (55, 54, 61, 62), (54, 53, 60, 61), (53, 52, 59, 60), (21, 88, 58, 13), (88, 87, 57, 58), (87, 86, 56, 57), (86, 85, 55, 56), (85, 84, 54, 55), (84, 83, 53, 54), (83, 82, 52, 53), (19, 81, 24, 0), (81, 80, 25, 24), (80, 79, 26, 25), (79, 78, 27, 26), (78, 77, 28, 27), (77, 76, 29, 28), (76, 75, 30, 29), (6, 44, 51, 4), (44, 43, 50, 51), (43, 42, 49, 50), (42, 41, 48, 49), (41, 40, 47, 48), (40, 39, 46, 47), (39, 38, 45, 46), (22, 95, 44, 6), (95, 94, 43, 44), (94, 93, 42, 43), (93, 92, 41, 42), (92, 91, 40, 41), (91, 90, 39, 40), (90, 89, 38, 39), (0, 24, 37, 2), (24, 25, 36, 37), (25, 26, 35, 36), (26, 27, 34, 35), (27, 28, 33, 34), (28, 29, 32, 33), (29, 30, 31, 32), (97, 100, 103, 96), (100, 115, 127, 103), (115, 114, 126, 127), (114, 113, 125, 126), (113, 112, 124, 125), (112, 111, 123, 124), (111, 110, 122, 123), (98, 99, 100, 97), (99, 109, 115, 100), (109, 108, 114, 115), (108, 107, 113, 114), (107, 106, 112, 113), (106, 105, 111, 112), (105, 104, 110, 111), (101, 102, 99, 98), (102, 121, 109, 99), (121, 120, 108, 109), (120, 119, 107, 108), (119, 118, 106, 107), (118, 117, 105, 106), (117, 116, 104, 105)])
me_cube_009.materials.append(mat_material)
me_cube_009.use_remesh_preserve_volume = False
me_cube_009.use_remesh_preserve_attributes = False
me_cube_009.use_mirror_vertex_groups = False
me_cube_009.update()
me_cube_010 = bpy.data.meshes.new('Cube.010')
me_cube_010.from_pydata([(-0.2536, 0.05368, -0.484), (-0.2536, 0.05368, 0.5259), (-0.2536, 0.09709, -0.484), (-0.2536, 0.09709, 0.5259), (0.2538, 0.05368, -0.484), (0.2538, 0.05368, 0.5259), (0.2538, 0.09709, -0.484), (0.2538, 0.09709, 0.5259), (0.0847, 0.09709, -0.484), (-0.08444, 0.09709, -0.484), (-0.08444, 0.09709, 0.5259), (0.0847, 0.09709, 0.5259), (-0.08444, -0.06205, -0.484), (0.0847, -0.06205, -0.484), (0.0847, 0.05368, 0.5259), (-0.08444, 0.05368, 0.5259), (-0.169, 0.09709, -0.484), (-0.169, 0.05368, 0.5259), (-0.169, 0.09709, 0.5259), (-0.169, -0.06205, -0.484), (0.1693, 0.09709, 0.5259), (0.1693, -0.06205, -0.484), (0.1693, 0.09709, -0.484), (0.1693, 0.05368, 0.5259), (-0.2536, 0.05368, -0.1573), (-0.2536, 0.05368, -0.05966), (-0.2536, 0.05368, 0.03793), (-0.2536, 0.05368, 0.1355), (-0.2536, 0.05368, 0.2331), (-0.2536, 0.05368, 0.3307), (-0.2536, 0.05368, 0.4283), (-0.2536, 0.09709, 0.4283), (-0.2536, 0.09709, 0.3307), (-0.2536, 0.09709, 0.2331), (-0.2536, 0.09709, 0.1355), (-0.2536, 0.09709, 0.03793), (-0.2536, 0.09709, -0.2888), (-0.2536, 0.09709, -0.3864), (0.2538, 0.09709, 0.4283), (0.2538, 0.09709, 0.3307), (0.2538, 0.09709, 0.2331), (0.2538, 0.09709, 0.1355), (0.2538, 0.09709, 0.03793), (0.2538, 0.09709, -0.2888), (0.2538, 0.09709, -0.3864), (0.2538, 0.05368, 0.4283), (0.2538, 0.05368, 0.3307), (0.2538, 0.05368, 0.2331), (0.2538, 0.05368, 0.1355), (0.2538, 0.05368, 0.03793), (0.2538, 0.05368, -0.05966), (0.2538, 0.05368, -0.1573), (0.0847, -0.06205, 0.4283), (0.0847, -0.06205, 0.3307), (0.0847, -0.06205, 0.2331), (0.0847, -0.06205, 0.1355), (0.0847, -0.06205, 0.03793), (0.0847, -0.06205, -0.05966), (0.0847, -0.06205, -0.1573), (-0.08444, -0.06205, 0.4283), (-0.08444, -0.06205, 0.3307), (-0.08444, -0.06205, 0.2331), (-0.08444, -0.06205, 0.1355), (-0.08444, -0.06205, 0.03793), (-0.08444, -0.06205, -0.05966), (-0.08444, -0.06205, -0.1573), (-0.08444, 0.09709, 0.4283), (0.0847, 0.09709, 0.4283), (-0.169, 0.09709, 0.4283), (-0.169, 0.09709, 0.3307), (-0.169, 0.09709, 0.2331), (-0.169, 0.09709, 0.1355), (-0.169, 0.09709, 0.03793), (-0.169, 0.09709, -0.2888), (-0.169, 0.09709, -0.3864), (-0.169, -0.06205, 0.4283), (-0.169, -0.06205, 0.3307), (-0.169, -0.06205, 0.2331), (-0.169, -0.06205, 0.1355), (-0.169, -0.06205, 0.03793), (-0.169, -0.06205, -0.05966), (-0.169, -0.06205, -0.1573), (0.1693, -0.06205, 0.4283), (0.1693, -0.06205, 0.3307), (0.1693, -0.06205, 0.2331), (0.1693, -0.06205, 0.1355), (0.1693, -0.06205, 0.03793), (0.1693, -0.06205, -0.05966), (0.1693, -0.06205, -0.1573), (0.1693, 0.09709, 0.4283), (0.1693, 0.09709, 0.3307), (0.1693, 0.09709, 0.2331), (0.1693, 0.09709, 0.1355), (0.1693, 0.09709, 0.03793), (0.1693, 0.09709, -0.2888), (0.1693, 0.09709, -0.3864), (0.1693, -0.05685, -0.484), (0.0847, -0.05685, -0.484), (-0.08444, -0.05685, -0.484), (-0.08444, -0.05685, -0.3864), (0.0847, -0.05685, -0.3864), (-0.169, -0.05685, -0.484), (-0.169, -0.05685, -0.3864), (0.1693, -0.05685, -0.3864), (-0.08444, -0.05685, 0.4283), (-0.08444, -0.05685, 0.3307), (-0.08444, -0.05685, 0.2331), (-0.08444, -0.05685, 0.1355), (-0.08444, -0.05685, 0.03793), (-0.08444, -0.05685, -0.2888), (0.0847, -0.05685, 0.4283), (0.0847, -0.05685, 0.3307), (0.0847, -0.05685, 0.2331), (0.0847, -0.05685, 0.1355), (0.0847, -0.05685, 0.03793), (0.0847, -0.05685, -0.2888), (-0.169, -0.05685, 0.4283), (-0.169, -0.05685, 0.3307), (-0.169, -0.05685, 0.2331), (-0.169, -0.05685, 0.1355), (-0.169, -0.05685, 0.03793), (-0.169, -0.05685, -0.2888), (0.1693, -0.05685, 0.4283), (0.1693, -0.05685, 0.3307), (0.1693, -0.05685, 0.2331), (0.1693, -0.05685, 0.1355), (0.1693, -0.05685, 0.03793), (0.1693, -0.05685, -0.2888)], [], [(30, 1, 3, 31), (89, 20, 7, 38), (38, 7, 5, 45), (75, 17, 1, 30), (22, 6, 4, 21), (18, 3, 1, 17), (20, 11, 14, 23), (11, 10, 15, 14), (16, 9, 12, 19), (9, 8, 13, 12), (82, 23, 14, 52), (52, 14, 15, 59), (68, 18, 10, 66), (66, 10, 11, 67), (31, 3, 18, 68), (2, 16, 19, 0), (10, 18, 17, 15), (59, 15, 17, 75), (45, 5, 23, 82), (7, 20, 23, 5), (8, 22, 21, 13), (67, 11, 20, 89), (94, 95, 103, 127), (67, 89, 122, 110), (72, 71, 119, 120), (93, 94, 127, 126), (71, 70, 118, 119), (92, 93, 126, 125), (4, 51, 88, 21), (51, 50, 87, 88), (50, 49, 86, 87), (49, 48, 85, 86), (48, 47, 84, 85), (47, 46, 83, 84), (46, 45, 82, 83), (12, 65, 81, 19), (65, 64, 80, 81), (64, 63, 79, 80), (63, 62, 78, 79), (62, 61, 77, 78), (61, 60, 76, 77), (60, 59, 75, 76), (2, 37, 74, 16), (37, 36, 73, 74), (36, 35, 72, 73), (35, 34, 71, 72), (34, 33, 70, 71), (33, 32, 69, 70), (32, 31, 68, 69), (66, 67, 110, 104), (68, 66, 104, 116), (95, 22, 96, 103), (70, 69, 117, 118), (9, 16, 101, 98), (8, 9, 98, 97), (91, 92, 125, 124), (69, 68, 116, 117), (22, 8, 97, 96), (90, 91, 124, 123), (89, 90, 123, 122), (16, 74, 102, 101), (74, 73, 121, 102), (73, 72, 120, 121), (13, 58, 65, 12), (58, 57, 64, 65), (57, 56, 63, 64), (56, 55, 62, 63), (55, 54, 61, 62), (54, 53, 60, 61), (53, 52, 59, 60), (21, 88, 58, 13), (88, 87, 57, 58), (87, 86, 56, 57), (86, 85, 55, 56), (85, 84, 54, 55), (84, 83, 53, 54), (83, 82, 52, 53), (19, 81, 24, 0), (81, 80, 25, 24), (80, 79, 26, 25), (79, 78, 27, 26), (78, 77, 28, 27), (77, 76, 29, 28), (76, 75, 30, 29), (6, 44, 51, 4), (44, 43, 50, 51), (43, 42, 49, 50), (42, 41, 48, 49), (41, 40, 47, 48), (40, 39, 46, 47), (39, 38, 45, 46), (22, 95, 44, 6), (95, 94, 43, 44), (94, 93, 42, 43), (93, 92, 41, 42), (92, 91, 40, 41), (91, 90, 39, 40), (90, 89, 38, 39), (0, 24, 37, 2), (24, 25, 36, 37), (25, 26, 35, 36), (26, 27, 34, 35), (27, 28, 33, 34), (28, 29, 32, 33), (29, 30, 31, 32), (97, 100, 103, 96), (100, 115, 127, 103), (115, 114, 126, 127), (114, 113, 125, 126), (113, 112, 124, 125), (112, 111, 123, 124), (111, 110, 122, 123), (98, 99, 100, 97), (99, 109, 115, 100), (109, 108, 114, 115), (108, 107, 113, 114), (107, 106, 112, 113), (106, 105, 111, 112), (105, 104, 110, 111), (101, 102, 99, 98), (102, 121, 109, 99), (121, 120, 108, 109), (120, 119, 107, 108), (119, 118, 106, 107), (118, 117, 105, 106), (117, 116, 104, 105)])
me_cube_010.materials.append(mat_material)
me_cube_010.use_remesh_preserve_volume = False
me_cube_010.use_remesh_preserve_attributes = False
me_cube_010.use_mirror_vertex_groups = False
me_cube_010.update()
me_cube_011 = bpy.data.meshes.new('Cube.011')
me_cube_011.from_pydata([(-0.2536, 0.05368, -0.484), (-0.2536, 0.05368, 0.5259), (-0.2536, 0.09709, -0.484), (-0.2536, 0.09709, 0.5259), (0.2538, 0.05368, -0.484), (0.2538, 0.05368, 0.5259), (0.2538, 0.09709, -0.484), (0.2538, 0.09709, 0.5259), (0.0847, 0.09709, -0.484), (-0.08444, 0.09709, -0.484), (-0.08444, 0.09709, 0.5259), (0.0847, 0.09709, 0.5259), (-0.08444, -0.06205, -0.484), (0.0847, -0.06205, -0.484), (0.0847, 0.05368, 0.5259), (-0.08444, 0.05368, 0.5259), (-0.169, 0.09709, -0.484), (-0.169, 0.05368, 0.5259), (-0.169, 0.09709, 0.5259), (-0.169, -0.06205, -0.484), (0.1693, 0.09709, 0.5259), (0.1693, -0.06205, -0.484), (0.1693, 0.09709, -0.484), (0.1693, 0.05368, 0.5259), (-0.2536, 0.05368, -0.1573), (-0.2536, 0.05368, -0.05966), (-0.2536, 0.05368, 0.03793), (-0.2536, 0.05368, 0.1355), (-0.2536, 0.05368, 0.2331), (-0.2536, 0.05368, 0.3307), (-0.2536, 0.05368, 0.4283), (-0.2536, 0.09709, 0.4283), (-0.2536, 0.09709, 0.3307), (-0.2536, 0.09709, 0.2331), (-0.2536, 0.09709, 0.1355), (-0.2536, 0.09709, 0.03793), (-0.2536, 0.09709, -0.2888), (-0.2536, 0.09709, -0.3864), (0.2538, 0.09709, 0.4283), (0.2538, 0.09709, 0.3307), (0.2538, 0.09709, 0.2331), (0.2538, 0.09709, 0.1355), (0.2538, 0.09709, 0.03793), (0.2538, 0.09709, -0.2888), (0.2538, 0.09709, -0.3864), (0.2538, 0.05368, 0.4283), (0.2538, 0.05368, 0.3307), (0.2538, 0.05368, 0.2331), (0.2538, 0.05368, 0.1355), (0.2538, 0.05368, 0.03793), (0.2538, 0.05368, -0.05966), (0.2538, 0.05368, -0.1573), (0.0847, -0.06205, 0.4283), (0.0847, -0.06205, 0.3307), (0.0847, -0.06205, 0.2331), (0.0847, -0.06205, 0.1355), (0.0847, -0.06205, 0.03793), (0.0847, -0.06205, -0.05966), (0.0847, -0.06205, -0.1573), (-0.08444, -0.06205, 0.4283), (-0.08444, -0.06205, 0.3307), (-0.08444, -0.06205, 0.2331), (-0.08444, -0.06205, 0.1355), (-0.08444, -0.06205, 0.03793), (-0.08444, -0.06205, -0.05966), (-0.08444, -0.06205, -0.1573), (-0.08444, 0.09709, 0.4283), (0.0847, 0.09709, 0.4283), (-0.169, 0.09709, 0.4283), (-0.169, 0.09709, 0.3307), (-0.169, 0.09709, 0.2331), (-0.169, 0.09709, 0.1355), (-0.169, 0.09709, 0.03793), (-0.169, 0.09709, -0.2888), (-0.169, 0.09709, -0.3864), (-0.169, -0.06205, 0.4283), (-0.169, -0.06205, 0.3307), (-0.169, -0.06205, 0.2331), (-0.169, -0.06205, 0.1355), (-0.169, -0.06205, 0.03793), (-0.169, -0.06205, -0.05966), (-0.169, -0.06205, -0.1573), (0.1693, -0.06205, 0.4283), (0.1693, -0.06205, 0.3307), (0.1693, -0.06205, 0.2331), (0.1693, -0.06205, 0.1355), (0.1693, -0.06205, 0.03793), (0.1693, -0.06205, -0.05966), (0.1693, -0.06205, -0.1573), (0.1693, 0.09709, 0.4283), (0.1693, 0.09709, 0.3307), (0.1693, 0.09709, 0.2331), (0.1693, 0.09709, 0.1355), (0.1693, 0.09709, 0.03793), (0.1693, 0.09709, -0.2888), (0.1693, 0.09709, -0.3864), (0.1693, -0.05685, -0.484), (0.0847, -0.05685, -0.484), (-0.08444, -0.05685, -0.484), (-0.08444, -0.05685, -0.3864), (0.0847, -0.05685, -0.3864), (-0.169, -0.05685, -0.484), (-0.169, -0.05685, -0.3864), (0.1693, -0.05685, -0.3864), (-0.08444, -0.05685, 0.4283), (-0.08444, -0.05685, 0.3307), (-0.08444, -0.05685, 0.2331), (-0.08444, -0.05685, 0.1355), (-0.08444, -0.05685, 0.03793), (-0.08444, -0.05685, -0.2888), (0.0847, -0.05685, 0.4283), (0.0847, -0.05685, 0.3307), (0.0847, -0.05685, 0.2331), (0.0847, -0.05685, 0.1355), (0.0847, -0.05685, 0.03793), (0.0847, -0.05685, -0.2888), (-0.169, -0.05685, 0.4283), (-0.169, -0.05685, 0.3307), (-0.169, -0.05685, 0.2331), (-0.169, -0.05685, 0.1355), (-0.169, -0.05685, 0.03793), (-0.169, -0.05685, -0.2888), (0.1693, -0.05685, 0.4283), (0.1693, -0.05685, 0.3307), (0.1693, -0.05685, 0.2331), (0.1693, -0.05685, 0.1355), (0.1693, -0.05685, 0.03793), (0.1693, -0.05685, -0.2888)], [], [(30, 1, 3, 31), (89, 20, 7, 38), (38, 7, 5, 45), (75, 17, 1, 30), (22, 6, 4, 21), (18, 3, 1, 17), (20, 11, 14, 23), (11, 10, 15, 14), (16, 9, 12, 19), (9, 8, 13, 12), (82, 23, 14, 52), (52, 14, 15, 59), (68, 18, 10, 66), (66, 10, 11, 67), (31, 3, 18, 68), (2, 16, 19, 0), (10, 18, 17, 15), (59, 15, 17, 75), (45, 5, 23, 82), (7, 20, 23, 5), (8, 22, 21, 13), (67, 11, 20, 89), (94, 95, 103, 127), (67, 89, 122, 110), (72, 71, 119, 120), (93, 94, 127, 126), (71, 70, 118, 119), (92, 93, 126, 125), (4, 51, 88, 21), (51, 50, 87, 88), (50, 49, 86, 87), (49, 48, 85, 86), (48, 47, 84, 85), (47, 46, 83, 84), (46, 45, 82, 83), (12, 65, 81, 19), (65, 64, 80, 81), (64, 63, 79, 80), (63, 62, 78, 79), (62, 61, 77, 78), (61, 60, 76, 77), (60, 59, 75, 76), (2, 37, 74, 16), (37, 36, 73, 74), (36, 35, 72, 73), (35, 34, 71, 72), (34, 33, 70, 71), (33, 32, 69, 70), (32, 31, 68, 69), (66, 67, 110, 104), (68, 66, 104, 116), (95, 22, 96, 103), (70, 69, 117, 118), (9, 16, 101, 98), (8, 9, 98, 97), (91, 92, 125, 124), (69, 68, 116, 117), (22, 8, 97, 96), (90, 91, 124, 123), (89, 90, 123, 122), (16, 74, 102, 101), (74, 73, 121, 102), (73, 72, 120, 121), (13, 58, 65, 12), (58, 57, 64, 65), (57, 56, 63, 64), (56, 55, 62, 63), (55, 54, 61, 62), (54, 53, 60, 61), (53, 52, 59, 60), (21, 88, 58, 13), (88, 87, 57, 58), (87, 86, 56, 57), (86, 85, 55, 56), (85, 84, 54, 55), (84, 83, 53, 54), (83, 82, 52, 53), (19, 81, 24, 0), (81, 80, 25, 24), (80, 79, 26, 25), (79, 78, 27, 26), (78, 77, 28, 27), (77, 76, 29, 28), (76, 75, 30, 29), (6, 44, 51, 4), (44, 43, 50, 51), (43, 42, 49, 50), (42, 41, 48, 49), (41, 40, 47, 48), (40, 39, 46, 47), (39, 38, 45, 46), (22, 95, 44, 6), (95, 94, 43, 44), (94, 93, 42, 43), (93, 92, 41, 42), (92, 91, 40, 41), (91, 90, 39, 40), (90, 89, 38, 39), (0, 24, 37, 2), (24, 25, 36, 37), (25, 26, 35, 36), (26, 27, 34, 35), (27, 28, 33, 34), (28, 29, 32, 33), (29, 30, 31, 32), (97, 100, 103, 96), (100, 115, 127, 103), (115, 114, 126, 127), (114, 113, 125, 126), (113, 112, 124, 125), (112, 111, 123, 124), (111, 110, 122, 123), (98, 99, 100, 97), (99, 109, 115, 100), (109, 108, 114, 115), (108, 107, 113, 114), (107, 106, 112, 113), (106, 105, 111, 112), (105, 104, 110, 111), (101, 102, 99, 98), (102, 121, 109, 99), (121, 120, 108, 109), (120, 119, 107, 108), (119, 118, 106, 107), (118, 117, 105, 106), (117, 116, 104, 105)])
me_cube_011.materials.append(mat_material)
me_cube_011.use_remesh_preserve_volume = False
me_cube_011.use_remesh_preserve_attributes = False
me_cube_011.use_mirror_vertex_groups = False
me_cube_011.update()
me_cube_013 = bpy.data.meshes.new('Cube.013')
me_cube_013.from_pydata([(-0.01606, -0.1728, -0.4013), (-0.01606, -0.1728, 0.4013), (-0.01606, 0.1728, -0.4013), (-0.01606, 0.1728, 0.4013), (0.01606, -0.1728, -0.4013), (0.01606, -0.1728, 0.4013), (0.01606, 0.1728, -0.4013), (0.01606, 0.1728, 0.4013)], [], [(0, 1, 3, 2), (2, 3, 7, 6), (6, 7, 5, 4), (4, 5, 1, 0), (2, 6, 4, 0), (7, 3, 1, 5)])
me_cube_013.use_remesh_preserve_volume = False
me_cube_013.use_remesh_preserve_attributes = False
me_cube_013.use_mirror_vertex_groups = False
me_cube_013.update()
me_cube_014 = bpy.data.meshes.new('Cube.014')
me_cube_014.from_pydata([(-0.01606, -0.1728, -0.4013), (-0.01606, -0.1728, 0.4013), (-0.01606, 0.1728, -0.4013), (-0.01606, 0.1728, 0.4013), (0.01606, -0.1728, -0.4013), (0.01606, -0.1728, 0.4013), (0.01606, 0.1728, -0.4013), (0.01606, 0.1728, 0.4013)], [], [(0, 1, 3, 2), (2, 3, 7, 6), (6, 7, 5, 4), (4, 5, 1, 0), (2, 6, 4, 0), (7, 3, 1, 5)])
me_cube_014.use_remesh_preserve_volume = False
me_cube_014.use_remesh_preserve_attributes = False
me_cube_014.use_mirror_vertex_groups = False
me_cube_014.update()
me_cube_015 = bpy.data.meshes.new('Cube.015')
me_cube_015.from_pydata([(-0.01606, -0.1728, -0.4013), (-0.01606, -0.1728, 0.4013), (-0.01606, 0.1728, -0.4013), (-0.01606, 0.1728, 0.4013), (0.01606, -0.1728, -0.4013), (0.01606, -0.1728, 0.4013), (0.01606, 0.1728, -0.4013), (0.01606, 0.1728, 0.4013)], [], [(0, 1, 3, 2), (2, 3, 7, 6), (6, 7, 5, 4), (4, 5, 1, 0), (2, 6, 4, 0), (7, 3, 1, 5)])
me_cube_015.use_remesh_preserve_volume = False
me_cube_015.use_remesh_preserve_attributes = False
me_cube_015.use_mirror_vertex_groups = False
me_cube_015.update()
me_cube_016 = bpy.data.meshes.new('Cube.016')
me_cube_016.from_pydata([(-0.008917, -0.1728, -0.1874), (-0.008917, -0.1728, 0.1874), (-0.008917, 0.1728, -0.1874), (-0.008917, 0.1728, 0.1874), (0.008917, -0.1728, -0.1874), (0.008917, -0.1728, 0.1874), (0.008917, 0.1728, -0.1874), (0.008917, 0.1728, 0.1874)], [], [(0, 1, 3, 2), (2, 3, 7, 6), (6, 7, 5, 4), (4, 5, 1, 0), (2, 6, 4, 0), (7, 3, 1, 5)])
me_cube_016.use_remesh_preserve_volume = False
me_cube_016.use_remesh_preserve_attributes = False
me_cube_016.use_mirror_vertex_groups = False
me_cube_016.update()
me_cube_017 = bpy.data.meshes.new('Cube.017')
me_cube_017.from_pydata([(-0.008917, -0.1728, -0.1874), (-0.008917, -0.1728, 0.1874), (-0.008917, 0.1728, -0.1874), (-0.008917, 0.1728, 0.1874), (0.008917, -0.1728, -0.1874), (0.008917, -0.1728, 0.1874), (0.008917, 0.1728, -0.1874), (0.008917, 0.1728, 0.1874)], [], [(0, 1, 3, 2), (2, 3, 7, 6), (6, 7, 5, 4), (4, 5, 1, 0), (2, 6, 4, 0), (7, 3, 1, 5)])
me_cube_017.use_remesh_preserve_volume = False
me_cube_017.use_remesh_preserve_attributes = False
me_cube_017.use_mirror_vertex_groups = False
me_cube_017.update()
me_cube_019 = bpy.data.meshes.new('Cube.019')
me_cube_019.from_pydata([(-0.008917, -0.1728, -0.1874), (-0.008917, -0.1728, 0.1874), (-0.008917, 0.1728, -0.1874), (-0.008917, 0.1728, 0.1874), (0.008917, -0.1728, -0.1874), (0.008917, -0.1728, 0.1874), (0.008917, 0.1728, -0.1874), (0.008917, 0.1728, 0.1874)], [], [(0, 1, 3, 2), (2, 3, 7, 6), (6, 7, 5, 4), (4, 5, 1, 0), (2, 6, 4, 0), (7, 3, 1, 5)])
me_cube_019.use_remesh_preserve_volume = False
me_cube_019.use_remesh_preserve_attributes = False
me_cube_019.use_mirror_vertex_groups = False
me_cube_019.update()
me_cube_018 = bpy.data.meshes.new('Cube.018')
me_cube_018.from_pydata([(-0.008917, -0.1728, -0.1874), (-0.008917, -0.1728, 0.1874), (-0.008917, 0.1728, -0.1874), (-0.008917, 0.1728, 0.1874), (0.008917, -0.1728, -0.1874), (0.008917, -0.1728, 0.1874), (0.008917, 0.1728, -0.1874), (0.008917, 0.1728, 0.1874)], [], [(0, 1, 3, 2), (2, 3, 7, 6), (6, 7, 5, 4), (4, 5, 1, 0), (2, 6, 4, 0), (7, 3, 1, 5)])
me_cube_018.use_remesh_preserve_volume = False
me_cube_018.use_remesh_preserve_attributes = False
me_cube_018.use_mirror_vertex_groups = False
me_cube_018.update()

# ---- objects
ob_cube_012 = bpy.data.objects.new('Cube.012', me_cube_002)
ob_cube_011 = bpy.data.objects.new('Cube.011', me_cube_012)
ob_cube_007 = bpy.data.objects.new('Cube.007', me_cube_008)
ob_cube_003 = bpy.data.objects.new('Cube.003', me_cube_004)
ob_cube_002 = bpy.data.objects.new('Cube.002', me_cube_003)
ob_cube_001 = bpy.data.objects.new('Cube.001', me_cube_001)
ob_cube = bpy.data.objects.new('Cube', me_cube)
ob_cube_004 = bpy.data.objects.new('Cube.004', me_cube_005)
ob_cube_006 = bpy.data.objects.new('Cube.006', me_cube_007)
ob_cube_005 = bpy.data.objects.new('Cube.005', me_cube_006)
ob_cube_008 = bpy.data.objects.new('Cube.008', me_cube_009)
ob_cube_009 = bpy.data.objects.new('Cube.009', me_cube_010)
ob_cube_010 = bpy.data.objects.new('Cube.010', me_cube_011)
ob_cube_013 = bpy.data.objects.new('Cube.013', me_cube_013)
ob_cube_014 = bpy.data.objects.new('Cube.014', me_cube_014)
ob_cube_015 = bpy.data.objects.new('Cube.015', me_cube_015)
ob_cube_016 = bpy.data.objects.new('Cube.016', me_cube_016)
ob_cube_017 = bpy.data.objects.new('Cube.017', me_cube_017)
ob_cube_019 = bpy.data.objects.new('Cube.019', me_cube_019)
ob_cube_018 = bpy.data.objects.new('Cube.018', me_cube_018)

# ---- transforms, parenting, visibility, modifiers, constraints
ob_cube_012.location = (-2.449, 2.076, 0.3836)
ob_cube_012.lineart.crease_threshold = 0.0
ob_cube_011.location = (-1.203, -0.3029, 0.124)
ob_cube_011.rotation_euler = (-0.0, 3.142, 1.571)
ob_cube_011.scale = (0.1158, 0.1158, 0.1158)
ob_cube_011.lineart.crease_threshold = 0.0
ob_cube_007.location = (-1.228, 2.921, 0.4072)
ob_cube_007.scale = (1.105, 1.105, 1.105)
ob_cube_007.lineart.crease_threshold = 0.0
ob_cube_003.location = (-0.5176, 2.942, 0.6161)
ob_cube_003.lineart.crease_threshold = 0.0
ob_cube_002.location = (-1.233, 2.076, 1.876)
ob_cube_002.lineart.crease_threshold = 0.0
ob_cube_001.location = (-1.241, 2.056, 0.8145)
ob_cube_001.lineart.crease_threshold = 0.0
ob_cube.location = (0.003683, 0.001482, 0.485)
ob_cube.lock_rotations_4d = False
ob_cube.empty_display_type = 'ARROWS'
ob_cube.lineart.crease_threshold = 0.0
ob_cube_004.location = (-1.943, 2.941, 0.6161)
ob_cube_004.lineart.crease_threshold = 0.0
ob_cube_006.location = (-1.943, 1.164, 0.6161)
ob_cube_006.rotation_euler = (0.0, -0.0, 3.142)
ob_cube_006.lineart.crease_threshold = 0.0
ob_cube_005.location = (-0.5176, 1.165, 0.6161)
ob_cube_005.rotation_euler = (0.0, -0.0, 3.142)
ob_cube_005.lineart.crease_threshold = 0.0
ob_cube_008.location = (-1.193, 1.181, 0.4072)
ob_cube_008.rotation_euler = (0.0, -0.0, 3.142)
ob_cube_008.scale = (1.105, 1.105, 1.105)
ob_cube_008.lineart.crease_threshold = 0.0
ob_cube_009.location = (-2.41, 2.072, 0.4098)
ob_cube_009.rotation_euler = (0.0, -0.0, 1.571)
ob_cube_009.scale = (0.8731, 0.8731, 0.8731)
ob_cube_009.lineart.crease_threshold = 0.0
ob_cube_010.location = (-0.06284, 2.067, 0.4098)
ob_cube_010.rotation_euler = (0.0, -0.0, 4.712)
ob_cube_010.scale = (0.8731, 0.8731, 0.8731)
ob_cube_010.lineart.crease_threshold = 0.0
ob_cube_013.location = (-0.02593, 2.076, 0.3836)
ob_cube_013.lineart.crease_threshold = 0.0
ob_cube_014.location = (-1.222, 2.966, 0.4454)
ob_cube_014.rotation_euler = (0.0, -0.0, 1.571)
ob_cube_014.scale = (1.11, 1.11, 1.11)
ob_cube_014.lineart.crease_threshold = 0.0
ob_cube_015.location = (-1.222, 1.129, 0.4454)
ob_cube_015.rotation_euler = (0.0, -0.0, 1.571)
ob_cube_015.scale = (1.11, 1.11, 1.11)
ob_cube_015.lineart.crease_threshold = 0.0
ob_cube_016.location = (-1.965, 2.985, 0.6482)
ob_cube_016.rotation_euler = (0.0, -0.0, 1.571)
ob_cube_016.scale = (1.11, 1.11, 1.11)
ob_cube_016.lineart.crease_threshold = 0.0
ob_cube_017.location = (-0.5141, 2.985, 0.6482)
ob_cube_017.rotation_euler = (0.0, -0.0, 1.571)
ob_cube_017.scale = (1.11, 1.11, 1.11)
ob_cube_017.lineart.crease_threshold = 0.0
ob_cube_019.location = (-1.965, 1.139, 0.6482)
ob_cube_019.rotation_euler = (0.0, -0.0, 1.571)
ob_cube_019.scale = (1.11, 1.11, 1.11)
ob_cube_019.lineart.crease_threshold = 0.0
ob_cube_018.location = (-0.5141, 1.139, 0.6482)
ob_cube_018.rotation_euler = (0.0, -0.0, 1.571)
ob_cube_018.scale = (1.11, 1.11, 1.11)
ob_cube_018.lineart.crease_threshold = 0.0

# ---- collection membership
col_collection_1.objects.link(ob_cube_012)
col_collection_1.objects.link(ob_cube_011)
col_collection_1.objects.link(ob_cube_007)
col_collection_1.objects.link(ob_cube_003)
col_collection_1.objects.link(ob_cube_002)
col_collection_1.objects.link(ob_cube_001)
col_collection_1.objects.link(ob_cube)
col_collection_1.objects.link(ob_cube_004)
col_collection_1.objects.link(ob_cube_006)
col_collection_1.objects.link(ob_cube_005)
col_collection_1.objects.link(ob_cube_008)
col_collection_1.objects.link(ob_cube_009)
col_collection_1.objects.link(ob_cube_010)
col_collection_1.objects.link(ob_cube_013)
col_collection_1.objects.link(ob_cube_014)
col_collection_1.objects.link(ob_cube_015)
col_collection_1.objects.link(ob_cube_016)
col_collection_1.objects.link(ob_cube_017)
col_collection_1.objects.link(ob_cube_019)
col_collection_1.objects.link(ob_cube_018)

# ---- scene / render settings (as saved in the file)
scene.frame_start = 1; scene.frame_end = 250; scene.frame_set(1)
scene.render.engine = 'BLENDER_EEVEE_NEXT'
scene.render.resolution_percentage = 50
scene.render.dither_intensity = 0.0
scene.cycles.use_denoising = False
scene.cycles.samples = 128
scene.cycles.sampling_pattern = 'TABULATED_SOBOL'
scene.cycles.use_adaptive_sampling = False
scene.cycles.use_light_tree = False
scene.cycles.blur_glossy = 0.0
scene.cycles.sample_clamp_indirect = 0.0
scene.view_settings.view_transform = 'Standard'
bpy.context.view_layer.update()

# ---- added for rendering (the .blend has no active camera and no usable light): camera, sun
cam_auto = bpy.data.cameras.new('AutoCamera')
cam_auto.lens = 50.0
cam_auto.sensor_width = 36.0
cam_auto.clip_end = 1000.0
ob_auto_camera = bpy.data.objects.new('AutoCamera', cam_auto)
scene.collection.objects.link(ob_auto_camera)
ob_auto_camera.location = (3.99731, -4.76263, 5.04172)
ob_auto_camera.rotation_euler = (1.09748, -7.21219e-08, 0.694738)
scene.camera = ob_auto_camera
light_auto_sun = bpy.data.lights.new('AutoSun', 'SUN')
light_auto_sun.energy = 3.0
light_auto_sun.angle = 0.0523599
ob_auto_sun = bpy.data.objects.new('AutoSun', light_auto_sun)
scene.collection.objects.link(ob_auto_sun)
ob_auto_sun.rotation_euler = (0.872665, 0.174533, 0.523599)
bpy.context.view_layer.update()
